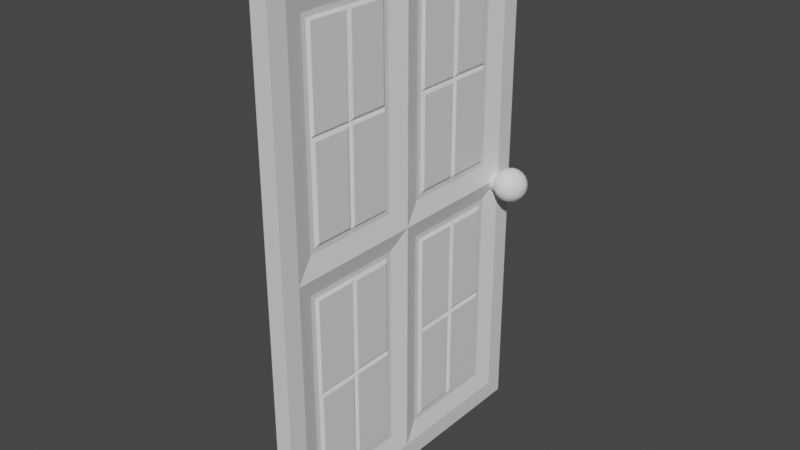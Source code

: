 # Source: door.blend  (saved by Blender 2.80.75; exported with 4.5.12 LTS)
import bpy
from mathutils import Matrix  # noqa: F401  (used for matrix-valued properties, if any)

bpy.ops.wm.read_factory_settings(use_empty=True)
scene = bpy.context.scene
scene.name = 'Scene'

# ---- collections
col_collection = bpy.data.collections.new('Collection'); scene.collection.children.link(col_collection)

# ---- materials (node trees are filled in below, after node groups)
mat_material = bpy.data.materials.new('Material')
mat_material.alpha_threshold = 0.0
mat_material.use_transparent_shadow = False
mat_material.line_color = (0.0, 0.0, 0.0, 1.0)

# ---- material node trees
mat_material.use_nodes = True; mat_material.node_tree.nodes.clear()
_N = mat_material.node_tree.nodes; _L = mat_material.node_tree.links
n0 = _N.new('ShaderNodeOutputMaterial'); n0.name = 'Material Output'; n0.location = (300, 300)
n1 = _N.new('ShaderNodeBsdfPrincipled'); n1.name = 'Principled BSDF'; n1.location = (10, 300)
n1.distribution = 'GGX'
n1.subsurface_method = 'BURLEY'
n1.inputs[2].default_value = 0.4
n1.inputs[3].default_value = 1.45
n1.inputs[27].default_value = (0.0, 0.0, 0.0, 1.0)
n1.inputs[28].default_value = 1.0
_L.new(n1.outputs[0], n0.inputs[0])
n0.is_active_output = True

# ---- world
world_world = bpy.data.worlds.new('World'); scene.world = world_world
world_world.use_nodes = True; world_world.node_tree.nodes.clear()
_N = world_world.node_tree.nodes; _L = world_world.node_tree.links
n0 = _N.new('ShaderNodeOutputWorld'); n0.name = 'World Output'; n0.location = (300, 300)
n1 = _N.new('ShaderNodeBackground'); n1.name = 'Background'; n1.location = (10, 300)
n1.inputs[0].default_value = (0.05088, 0.05088, 0.05088, 1.0)
_L.new(n1.outputs[0], n0.inputs[0])
n0.is_active_output = True
world_world.color = (0.05088, 0.05088, 0.05088)
world_world.use_sun_shadow = False
world_world.sun_shadow_jitter_overblur = 0.0

# ---- meshes
me_cube = bpy.data.meshes.new('Cube')
me_cube.from_pydata([(0.1672, 5.474, 10.49), (0.1672, 5.521, 0.05448), (0.1672, 0.1065, 10.49), (0.1672, 0.08512, 0.08512), (-0.185, 5.491, 10.49), (-0.185, 5.538, 0.05369), (-0.185, 0.1239, 10.49), (-0.185, 0.1025, 0.08432), (-0.185, 2.194, 0.06278), (0.1672, 5.495, 5.925), (-0.185, 0.1454, 5.972), (0.1672, 0.1281, 5.973), (-0.185, 5.513, 5.924), (0.1672, 3.415, 10.51), (-0.185, 3.432, 10.51), (0.1672, 2.176, 0.06357), (0.1672, 3.436, 5.946), (-0.185, 3.454, 5.945), (-0.1801, 2.788, -1.0), (-0.1801, -1.0, -1.0), (0.2365, 6.575, 5.297), (0.2365, 6.575, -1.0), (-0.1801, -1.0, 5.297), (-0.1801, -1.0, 11.59), (0.2365, -1.0, 5.297), (0.2365, -1.0, -1.0), (-0.1801, 6.575, 5.297), (-0.1801, 6.575, -1.0), (0.2365, 2.788, 11.59), (0.2365, -1.0, 11.59), (-0.1801, 2.788, 11.59), (-0.1801, 6.575, 11.59), (0.2365, 2.788, -1.0), (0.2365, 6.575, 11.59), (0.1672, 5.499, 4.673), (0.1672, 2.133, 5.952), (0.1672, 2.112, 10.47), (-0.185, 2.151, 5.951), (-0.185, 5.516, 4.673), (-0.185, 2.129, 10.47), (-0.1801, 6.123, 11.14), (0.2365, 6.123, 11.14), (0.1672, 2.155, 4.664), (0.1672, 0.06357, 4.686), (0.2365, 2.788, 11.14), (-0.185, 0.08097, 4.685), (-0.185, 2.172, 4.664), (-0.1801, 2.788, 11.14), (-0.1801, -0.5478, 11.14), (0.2365, -0.5478, 11.14), (0.1672, 3.39, 4.695), (0.2365, -0.5478, 5.297), (0.1672, 3.411, 0.07602), (-0.1801, -0.5478, 5.297), (-0.185, 3.407, 4.694), (-0.185, 3.429, 0.07523), (-0.1801, -0.5478, -0.5478), (0.2365, -0.5478, -0.5478), (0.2365, 6.123, 5.297), (0.2365, 2.788, 5.297), (0.2365, 2.788, -0.5478), (-0.1801, 2.788, 5.297), (-0.1801, 6.123, 5.297), (-0.1801, 2.788, -0.5478), (0.2365, 6.123, -0.5478), (-0.1801, 6.123, -0.5478), (0.1147, 5.675, 5.745), (0.1147, 3.236, 5.745), (0.1147, 3.236, 10.69), (-0.06527, 3.236, 5.745), (-0.06527, 5.675, 5.745), (-0.06527, 3.236, 10.69), (-0.06527, 5.675, 10.69), (0.1147, 5.675, 10.69), (0.1147, 2.313, 5.772), (0.1147, -0.07278, 5.772), (0.1147, 2.313, 10.67), (-0.06527, -0.07278, 5.772), (-0.06527, 2.313, 5.772), (-0.06527, 2.313, 10.67), (-0.06527, -0.07278, 10.67), (0.1147, -0.07278, 10.67), (0.1147, 2.355, 4.865), (0.1147, -0.1157, 4.865), (0.1147, 2.355, -0.1157), (-0.06527, -0.1157, 4.865), (-0.06527, 2.355, 4.865), (-0.06527, 2.355, -0.1157), (-0.06527, -0.1157, -0.1157), (0.1147, -0.1157, -0.1157), (0.1147, 5.7, 4.874), (0.1147, 3.21, 4.874), (0.1147, 3.21, -0.1248), (-0.06527, 3.21, 4.874), (-0.06527, 5.7, 4.874), (-0.06527, 3.21, -0.1248), (0.1147, 5.7, -0.1248), (-0.06527, 5.7, -0.1248), (0.1672, 4.37, 5.946), (0.1672, 3.436, 8.134), (-0.185, 4.387, 5.945), (-0.185, 3.454, 8.133), (-0.185, 4.558, 10.49), (0.1672, 5.474, 8.305), (-0.185, 5.491, 8.305), (0.1672, 4.541, 10.49), (0.1672, 1.034, 5.973), (0.1672, 2.112, 8.305), (-0.185, 1.052, 5.972), (-0.185, 2.129, 8.305), (-0.185, 0.1454, 8.133), (0.1672, 1.205, 10.47), (0.1672, 0.1281, 8.134), (-0.185, 1.223, 10.47), (0.1672, 1.205, 4.664), (0.1672, 2.155, 2.46), (-0.185, 1.223, 4.664), (-0.185, 2.172, 2.459), (-0.185, 1.052, 0.08432), (0.1672, 0.08512, 2.289), (-0.185, 0.1025, 2.288), (0.1672, 1.034, 0.08512), (0.1672, 4.541, 4.673), (0.1672, 3.411, 2.289), (-0.185, 4.558, 4.673), (-0.185, 3.429, 2.288), (0.1672, 5.499, 2.46), (-0.185, 5.516, 2.459), (0.1672, 4.37, 0.07602), (-0.185, 4.387, 0.07523), (-0.185, 1.052, 8.133), (-0.185, 1.052, 2.288), (-0.185, 4.387, 2.288), (0.1672, 4.541, 8.305), (0.1672, 4.541, 2.46), (0.1672, 1.205, 2.46), (0.1672, 1.205, 8.305), (-0.185, 4.387, 8.133), (0.1672, 4.519, 5.925), (0.1147, 3.351, 5.861), (0.1672, 3.415, 8.284), (-0.185, 3.432, 8.283), (-0.06527, 3.351, 5.861), (-0.185, 4.409, 10.51), (-0.06527, 5.559, 10.58), (0.1672, 1.184, 5.952), (0.1147, 0.0425, 5.888), (0.1672, 0.1065, 8.284), (-0.185, 1.073, 10.49), (-0.06527, 2.197, 10.55), (-0.185, 1.073, 4.685), (-0.06527, 2.24, 4.75), (-0.185, 1.201, 0.06278), (-0.06527, -0.0004405, -0.0004405), (0.1672, 0.06357, 2.439), (0.1147, -0.0004406, -0.0004406), (0.1672, 3.39, 2.439), (0.1147, 3.326, -0.009532), (-0.185, 4.409, 4.694), (-0.06527, 5.585, 4.759), (-0.185, 3.407, 2.438), (-0.06527, 3.326, -0.009532), (-0.185, 4.537, 0.05369), (-0.185, 4.537, 5.924), (0.1147, 5.559, 10.58), (0.1672, 5.495, 8.156), (-0.185, 5.513, 8.155), (0.1672, 4.391, 10.51), (0.1147, 2.197, 10.55), (0.1672, 2.133, 8.156), (-0.06527, 0.0425, 5.888), (-0.185, 1.201, 5.951), (-0.185, 2.151, 8.155), (-0.185, 0.1239, 8.283), (0.1672, 1.056, 10.49), (0.1147, 2.24, 4.75), (0.1672, 1.056, 4.686), (0.1672, 2.176, 2.311), (-0.185, 2.194, 2.31), (-0.185, 0.08097, 2.438), (0.1672, 1.184, 0.06357), (0.1147, 5.585, 4.759), (0.1672, 4.391, 4.695), (0.1672, 5.521, 2.311), (-0.185, 5.538, 2.31), (0.1672, 4.519, 0.05448), (-0.185, 1.073, 8.283), (-0.185, 1.223, 8.305), (-0.185, 1.073, 2.438), (-0.185, 1.223, 2.459), (-0.185, 4.409, 2.438), (-0.185, 4.558, 2.459), (0.1672, 4.519, 8.156), (0.1672, 4.37, 8.134), (0.1672, 4.519, 2.311), (0.1672, 4.37, 2.289), (0.1672, 1.184, 2.311), (0.1672, 1.034, 2.289), (0.1672, 1.184, 8.156), (0.1672, 1.034, 8.134), (-0.185, 4.409, 8.283), (-0.185, 4.558, 8.305), (-0.06527, 4.455, 5.861), (-0.06527, 5.559, 5.861), (0.1147, 5.559, 8.22), (0.1147, 5.559, 5.861), (-0.06527, 5.559, 8.22), (0.1147, 4.455, 10.58), (0.1147, 3.351, 10.58), (0.1147, 2.197, 8.22), (0.1147, 2.197, 5.888), (-0.06527, 1.12, 5.888), (-0.06527, 2.197, 5.888), (-0.06527, 2.197, 8.22), (-0.06527, 0.0425, 8.22), (-0.06527, 0.0425, 10.55), (0.1147, 1.12, 10.55), (0.1147, 0.0425, 10.55), (0.1147, 1.12, 4.75), (0.1147, -0.0004405, 4.75), (0.1147, 2.24, 2.375), (0.1147, 2.24, -0.0004405), (-0.06527, 2.24, 2.375), (-0.06527, 2.24, -0.0004405), (-0.06527, -0.0004405, 2.375), (-0.06527, -0.0004405, 4.75), (0.1147, 1.12, -0.0004405), (0.1147, 4.455, 4.759), (0.1147, 3.326, 4.759), (0.1147, 5.585, 2.375), (0.1147, 5.585, -0.009532), (-0.06527, 5.585, 2.375), (-0.06527, 5.585, -0.009532), (0.1147, 4.455, -0.009532), (0.1147, 4.455, 5.861), (0.1147, 3.351, 8.22), (-0.06527, 3.351, 10.58), (-0.06527, 3.351, 8.22), (-0.06527, 4.455, 10.58), (0.1147, 1.12, 5.888), (0.1147, 0.0425, 8.22), (-0.06527, 1.12, 10.55), (-0.06527, 1.12, 4.75), (-0.06527, 1.12, -0.0004405), (0.1147, -0.0004405, 2.375), (0.1147, 3.326, 2.375), (-0.06527, 3.326, 4.759), (-0.06527, 4.455, 4.759), (-0.06527, 3.326, 2.375), (-0.06527, 4.455, -0.009532), (-0.06527, 1.12, 8.22), (-0.185, 1.201, 8.155), (-0.06527, 1.12, 2.375), (-0.185, 1.201, 2.31), (-0.06527, 4.455, 2.375), (-0.185, 4.537, 2.31), (0.1147, 4.455, 8.22), (0.1672, 4.391, 8.284), (0.1147, 4.455, 2.375), (0.1672, 4.391, 2.439), (0.1147, 1.12, 2.375), (0.1672, 1.056, 2.439), (0.1147, 1.12, 8.22), (0.1672, 1.056, 8.284), (-0.06527, 4.455, 8.22), (-0.185, 4.537, 8.155), (-0.5915, 6.094, 4.852), (-0.3002, 5.882, 5.074), (-0.7028, 5.751, 5.074), (-0.9516, 6.094, 5.074), (-0.7028, 6.436, 5.074), (-0.3002, 6.305, 5.074), (-0.4802, 5.751, 5.434), (-0.8828, 5.882, 5.434), (-0.8828, 6.305, 5.434), (-0.4802, 6.436, 5.434), (-0.2314, 6.094, 5.434), (-0.5915, 6.094, 5.657), (-0.6852, 5.805, 4.99), (-0.6569, 5.893, 4.912), (-0.6227, 5.998, 4.865), (-0.5097, 6.034, 4.865), (-0.4203, 5.969, 4.912), (-0.3461, 5.916, 4.99), (-0.3773, 5.819, 5.052), (-0.4857, 5.768, 5.043), (-0.6034, 5.746, 5.052), (-0.2643, 6.213, 5.052), (-0.249, 6.094, 5.043), (-0.2643, 5.975, 5.052), (-0.5097, 6.153, 4.865), (-0.4203, 6.218, 4.912), (-0.3461, 6.272, 4.99), (-0.8948, 6.094, 4.99), (-0.8032, 6.094, 4.912), (-0.6926, 6.094, 4.865), (-0.7863, 5.805, 5.052), (-0.8686, 5.893, 5.043), (-0.9261, 5.998, 5.052), (-0.6852, 6.382, 4.99), (-0.6569, 6.295, 4.912), (-0.6227, 6.19, 4.865), (-0.9261, 6.19, 5.052), (-0.8686, 6.295, 5.043), (-0.7863, 6.382, 5.052), (-0.6034, 6.442, 5.052), (-0.4857, 6.42, 5.043), (-0.3773, 6.368, 5.052), (-0.2064, 6.034, 5.356), (-0.2086, 5.969, 5.254), (-0.245, 5.916, 5.153), (-0.245, 6.272, 5.153), (-0.2086, 6.218, 5.254), (-0.2064, 6.153, 5.356), (-0.529, 5.709, 5.356), (-0.5915, 5.691, 5.254), (-0.654, 5.709, 5.153), (-0.3148, 5.819, 5.153), (-0.3549, 5.768, 5.254), (-0.416, 5.746, 5.356), (-0.938, 5.916, 5.356), (-0.9744, 5.969, 5.254), (-0.9766, 6.034, 5.153), (-0.767, 5.746, 5.153), (-0.8281, 5.768, 5.254), (-0.8681, 5.819, 5.356), (-0.8681, 6.368, 5.356), (-0.8281, 6.42, 5.254), (-0.767, 6.442, 5.153), (-0.9766, 6.153, 5.153), (-0.9744, 6.218, 5.254), (-0.938, 6.272, 5.356), (-0.416, 6.442, 5.356), (-0.3549, 6.42, 5.254), (-0.3148, 6.368, 5.153), (-0.654, 6.478, 5.153), (-0.5915, 6.496, 5.254), (-0.529, 6.478, 5.356), (-0.2569, 5.998, 5.457), (-0.3144, 5.893, 5.466), (-0.3966, 5.805, 5.457), (-0.5796, 5.746, 5.457), (-0.6973, 5.768, 5.466), (-0.8057, 5.819, 5.457), (-0.9187, 5.975, 5.457), (-0.934, 6.094, 5.466), (-0.9187, 6.213, 5.457), (-0.8057, 6.368, 5.457), (-0.6973, 6.42, 5.466), (-0.5796, 6.442, 5.457), (-0.3966, 6.382, 5.457), (-0.3144, 6.295, 5.466), (-0.2569, 6.19, 5.457), (-0.5603, 5.998, 5.644), (-0.5261, 5.893, 5.597), (-0.4978, 5.805, 5.519), (-0.2882, 6.094, 5.519), (-0.3798, 6.094, 5.597), (-0.4904, 6.094, 5.644), (-0.6733, 6.034, 5.644), (-0.7627, 5.969, 5.597), (-0.8369, 5.916, 5.519), (-0.6733, 6.153, 5.644), (-0.7627, 6.218, 5.597), (-0.8369, 6.272, 5.519), (-0.5603, 6.19, 5.644), (-0.5261, 6.295, 5.597), (-0.4978, 6.382, 5.519), (-0.4458, 6.2, 5.614), (-0.3346, 6.2, 5.546), (-0.4114, 6.305, 5.546), (-0.6471, 6.265, 5.614), (-0.6127, 6.371, 5.546), (-0.7372, 6.33, 5.546), (-0.7715, 6.094, 5.614), (-0.8616, 6.159, 5.546), (-0.8616, 6.028, 5.546), (-0.6471, 5.923, 5.614), (-0.7372, 5.857, 5.546), (-0.6127, 5.817, 5.546), (-0.4458, 5.988, 5.614), (-0.4114, 5.882, 5.546), (-0.3346, 5.988, 5.546), (-0.2445, 6.265, 5.366), (-0.2658, 6.33, 5.254), (-0.3214, 6.371, 5.366), (-0.6471, 6.477, 5.366), (-0.7159, 6.477, 5.254), (-0.7715, 6.436, 5.366), (-0.9728, 6.159, 5.366), (-0.9941, 6.094, 5.254), (-0.9728, 6.028, 5.366), (-0.7715, 5.751, 5.366), (-0.7159, 5.711, 5.254), (-0.6471, 5.711, 5.366), (-0.3214, 5.817, 5.366), (-0.2658, 5.857, 5.254), (-0.2445, 5.923, 5.366), (-0.4671, 6.477, 5.254), (-0.4114, 6.436, 5.143), (-0.5359, 6.477, 5.143), (-0.9172, 6.33, 5.254), (-0.8616, 6.371, 5.143), (-0.9385, 6.265, 5.143), (-0.9172, 5.857, 5.254), (-0.9385, 5.923, 5.143), (-0.8616, 5.817, 5.143), (-0.4671, 5.711, 5.254), (-0.5359, 5.711, 5.143), (-0.4114, 5.751, 5.143), (-0.1889, 6.094, 5.254), (-0.2101, 6.028, 5.143), (-0.2101, 6.159, 5.143), (-0.4458, 6.33, 4.963), (-0.5359, 6.265, 4.894), (-0.5702, 6.371, 4.963), (-0.7715, 6.305, 4.963), (-0.7372, 6.2, 4.894), (-0.8484, 6.2, 4.963), (-0.8484, 5.988, 4.963), (-0.7372, 5.988, 4.894), (-0.7715, 5.882, 4.963), (-0.3214, 6.159, 4.963), (-0.3214, 6.028, 4.963), (-0.4114, 6.094, 4.894), (-0.5702, 5.817, 4.963), (-0.5359, 5.923, 4.894), (-0.4458, 5.857, 4.963), (-0.4539, 6.283, 5.24), (0.4949, 6.283, 5.24), (-0.4539, 6.279, 5.196), (0.4949, 6.279, 5.196), (-0.4539, 6.266, 5.154), (0.4949, 6.266, 5.154), (-0.4539, 6.245, 5.115), (0.4949, 6.245, 5.115), (-0.4539, 6.217, 5.08), (0.4949, 6.217, 5.08), (-0.4539, 6.183, 5.052), (0.4949, 6.183, 5.052), (-0.4539, 6.144, 5.031), (0.4949, 6.144, 5.031), (-0.4539, 6.101, 5.019), (0.4949, 6.101, 5.019), (-0.4539, 6.057, 5.014), (0.4949, 6.057, 5.014), (-0.4539, 6.013, 5.019), (0.4949, 6.013, 5.019), (-0.4539, 5.971, 5.031), (0.4949, 5.971, 5.031), (-0.4539, 5.932, 5.052), (0.4949, 5.932, 5.052), (-0.4539, 5.898, 5.08), (0.4949, 5.898, 5.08), (-0.4539, 5.87, 5.115), (0.4949, 5.87, 5.115), (-0.4539, 5.849, 5.154), (0.4949, 5.849, 5.154), (-0.4539, 5.836, 5.196), (0.4949, 5.836, 5.196), (-0.4539, 5.832, 5.24), (0.4949, 5.832, 5.24), (-0.4539, 5.836, 5.284), (0.4949, 5.836, 5.284), (-0.4539, 5.849, 5.326), (0.4949, 5.849, 5.326), (-0.4539, 5.87, 5.365), (0.4949, 5.87, 5.365), (-0.4539, 5.898, 5.4), (0.4949, 5.898, 5.4), (-0.4539, 5.932, 5.428), (0.4949, 5.932, 5.428), (-0.4539, 5.971, 5.449), (0.4949, 5.971, 5.449), (-0.4539, 6.013, 5.461), (0.4949, 6.013, 5.461), (-0.4539, 6.057, 5.466), (0.4949, 6.057, 5.466), (-0.4539, 6.101, 5.461), (0.4949, 6.101, 5.461), (-0.4539, 6.144, 5.449), (0.4949, 6.144, 5.449), (-0.4539, 6.183, 5.428), (0.4949, 6.183, 5.428), (-0.4539, 6.217, 5.4), (0.4949, 6.217, 5.4), (-0.4539, 6.245, 5.365), (0.4949, 6.245, 5.365), (-0.4539, 6.266, 5.326), (0.4949, 6.266, 5.326), (-0.4539, 6.279, 5.284), (0.4949, 6.279, 5.284)], [], [(28, 30, 23, 29), (24, 29, 23, 22), (201, 102, 4, 104), (18, 32, 25, 19), (263, 174, 2, 147), (26, 31, 33, 20), (27, 26, 20, 21), (261, 176, 43, 154), (259, 182, 50, 156), (257, 167, 13, 140), (27, 21, 32, 18), (191, 124, 38, 127), (189, 116, 46, 117), (187, 113, 39, 109), (25, 24, 22, 19), (33, 31, 30, 28), (56, 63, 18, 19), (58, 64, 21, 20), (48, 53, 22, 23), (57, 51, 24, 25), (65, 62, 26, 27), (49, 44, 28, 29), (40, 47, 30, 31), (64, 60, 32, 21), (63, 65, 27, 18), (41, 58, 20, 33), (53, 56, 19, 22), (51, 49, 29, 24), (62, 40, 31, 26), (44, 41, 33, 28), (47, 48, 23, 30), (60, 57, 25, 32), (66, 67, 59, 58), (67, 68, 44, 59), (69, 70, 62, 61), (71, 69, 61, 47), (72, 71, 47, 40), (73, 66, 58, 41), (70, 72, 40, 62), (68, 73, 41, 44), (74, 75, 51, 59), (76, 74, 59, 44), (77, 78, 61, 53), (78, 79, 47, 61), (80, 77, 53, 48), (81, 76, 44, 49), (75, 81, 49, 51), (79, 80, 48, 47), (83, 82, 59, 51), (82, 84, 60, 59), (86, 85, 53, 61), (87, 86, 61, 63), (88, 87, 63, 56), (89, 83, 51, 57), (85, 88, 56, 53), (84, 89, 57, 60), (91, 90, 58, 59), (92, 91, 59, 60), (94, 93, 61, 62), (93, 95, 63, 61), (90, 96, 64, 58), (97, 94, 62, 65), (96, 92, 60, 64), (95, 97, 65, 63), (205, 234, 139, 67, 66), (139, 235, 208, 68, 67), (142, 202, 203, 70, 69), (236, 237, 142, 69, 71), (144, 238, 236, 71, 72), (164, 204, 205, 66, 73), (203, 206, 144, 72, 70), (208, 207, 164, 73, 68), (210, 239, 146, 75, 74), (168, 209, 210, 74, 76), (170, 211, 212, 78, 77), (212, 213, 149, 79, 78), (215, 214, 170, 77, 80), (217, 216, 168, 76, 81), (146, 240, 217, 81, 75), (149, 241, 215, 80, 79), (219, 218, 175, 82, 83), (175, 220, 221, 84, 82), (151, 242, 225, 85, 86), (223, 222, 151, 86, 87), (153, 243, 223, 87, 88), (155, 244, 219, 83, 89), (225, 224, 153, 88, 85), (221, 226, 155, 89, 84), (228, 227, 181, 90, 91), (157, 245, 228, 91, 92), (159, 247, 246, 93, 94), (246, 248, 161, 95, 93), (181, 229, 230, 96, 90), (232, 231, 159, 94, 97), (230, 233, 157, 92, 96), (161, 249, 232, 97, 95), (171, 251, 172, 37), (10, 110, 130, 108), (173, 6, 148, 186), (152, 253, 178, 8), (7, 120, 131, 118), (179, 45, 150, 188), (162, 255, 184, 5), (55, 125, 132, 129), (160, 54, 158, 190), (98, 193, 99, 16), (9, 165, 192, 138), (103, 0, 105, 133), (128, 195, 123, 52), (1, 183, 194, 185), (126, 34, 122, 134), (121, 197, 119, 3), (15, 177, 196, 180), (115, 42, 114, 135), (106, 199, 112, 11), (35, 169, 198, 145), (107, 36, 111, 136), (163, 265, 166, 12), (17, 101, 137, 100), (141, 14, 143, 200), (98, 16, 139, 234), (16, 99, 235, 139), (101, 17, 142, 237), (4, 102, 238, 144), (106, 11, 146, 239), (11, 112, 240, 146), (39, 113, 241, 149), (46, 116, 242, 151), (7, 118, 243, 153), (3, 119, 244, 155), (52, 123, 245, 157), (38, 124, 247, 159), (125, 55, 161, 248), (55, 129, 249, 161), (17, 100, 202, 142), (0, 103, 204, 164), (104, 4, 144, 206), (105, 0, 164, 207), (36, 107, 209, 168), (10, 108, 211, 170), (109, 39, 149, 213), (110, 10, 170, 214), (111, 36, 168, 216), (114, 42, 175, 218), (42, 115, 220, 175), (117, 46, 151, 222), (120, 7, 153, 224), (121, 3, 155, 226), (122, 34, 181, 227), (34, 126, 229, 181), (127, 38, 159, 231), (128, 52, 157, 233), (187, 109, 213, 250), (130, 110, 214, 250), (108, 130, 250, 211), (113, 187, 250, 241), (189, 117, 222, 252), (131, 120, 224, 252), (118, 131, 252, 243), (116, 189, 252, 242), (191, 127, 231, 254), (132, 125, 248, 254), (129, 132, 254, 249), (124, 191, 254, 247), (99, 193, 256, 235), (103, 133, 256, 204), (193, 98, 234, 256), (133, 105, 207, 256), (123, 195, 258, 245), (126, 134, 258, 229), (195, 128, 233, 258), (134, 122, 227, 258), (119, 197, 260, 244), (115, 135, 260, 220), (197, 121, 226, 260), (135, 114, 218, 260), (112, 199, 262, 240), (107, 136, 262, 209), (199, 106, 239, 262), (136, 111, 216, 262), (201, 104, 206, 264), (137, 101, 237, 264), (100, 137, 264, 202), (102, 201, 264, 238), (163, 12, 203, 202), (165, 9, 205, 204), (12, 166, 206, 203), (13, 167, 207, 208), (169, 35, 210, 209), (171, 37, 212, 211), (37, 172, 213, 212), (6, 173, 214, 215), (2, 174, 216, 217), (43, 176, 218, 219), (177, 15, 221, 220), (8, 178, 222, 223), (45, 179, 224, 225), (15, 180, 226, 221), (50, 182, 227, 228), (183, 1, 230, 229), (5, 184, 231, 232), (1, 185, 233, 230), (9, 138, 234, 205), (140, 13, 208, 235), (14, 141, 237, 236), (143, 14, 236, 238), (35, 145, 239, 210), (147, 2, 217, 240), (148, 6, 215, 241), (150, 45, 225, 242), (152, 8, 223, 243), (154, 43, 219, 244), (156, 50, 228, 245), (158, 54, 246, 247), (54, 160, 248, 246), (162, 5, 232, 249), (172, 251, 250, 213), (173, 186, 250, 214), (251, 171, 211, 250), (186, 148, 241, 250), (178, 253, 252, 222), (179, 188, 252, 224), (253, 152, 243, 252), (188, 150, 242, 252), (184, 255, 254, 231), (160, 190, 254, 248), (255, 162, 249, 254), (190, 158, 247, 254), (257, 140, 235, 256), (192, 165, 204, 256), (138, 192, 256, 234), (167, 257, 256, 207), (259, 156, 245, 258), (194, 183, 229, 258), (185, 194, 258, 233), (182, 259, 258, 227), (261, 154, 244, 260), (196, 177, 220, 260), (180, 196, 260, 226), (176, 261, 260, 218), (263, 147, 240, 262), (198, 169, 209, 262), (145, 198, 262, 239), (174, 263, 262, 216), (166, 265, 264, 206), (141, 200, 264, 237), (265, 163, 202, 264), (200, 143, 238, 264), (266, 281, 280), (267, 283, 289), (266, 280, 295), (266, 295, 301), (266, 301, 290), (267, 289, 310), (268, 286, 316), (269, 298, 322), (270, 304, 328), (271, 307, 334), (267, 310, 317), (268, 316, 323), (269, 322, 329), (270, 328, 335), (271, 334, 311), (272, 340, 355), (273, 343, 361), (274, 346, 364), (275, 349, 367), (276, 352, 356), (358, 365, 277), (357, 368, 358), (356, 369, 357), (358, 368, 365), (368, 366, 365), (357, 369, 368), (369, 370, 368), (368, 370, 366), (370, 367, 366), (356, 352, 369), (352, 351, 369), (369, 351, 370), (351, 350, 370), (370, 350, 367), (350, 275, 367), (365, 362, 277), (366, 371, 365), (367, 372, 366), (365, 371, 362), (371, 363, 362), (366, 372, 371), (372, 373, 371), (371, 373, 363), (373, 364, 363), (367, 349, 372), (349, 348, 372), (372, 348, 373), (348, 347, 373), (373, 347, 364), (347, 274, 364), (362, 359, 277), (363, 374, 362), (364, 375, 363), (362, 374, 359), (374, 360, 359), (363, 375, 374), (375, 376, 374), (374, 376, 360), (376, 361, 360), (364, 346, 375), (346, 345, 375), (375, 345, 376), (345, 344, 376), (376, 344, 361), (344, 273, 361), (359, 353, 277), (360, 377, 359), (361, 378, 360), (359, 377, 353), (377, 354, 353), (360, 378, 377), (378, 379, 377), (377, 379, 354), (379, 355, 354), (361, 343, 378), (343, 342, 378), (378, 342, 379), (342, 341, 379), (379, 341, 355), (341, 272, 355), (353, 358, 277), (354, 380, 353), (355, 381, 354), (353, 380, 358), (380, 357, 358), (354, 381, 380), (381, 382, 380), (380, 382, 357), (382, 356, 357), (355, 340, 381), (340, 339, 381), (381, 339, 382), (339, 338, 382), (382, 338, 356), (338, 276, 356), (313, 352, 276), (312, 383, 313), (311, 384, 312), (313, 383, 352), (383, 351, 352), (312, 384, 383), (384, 385, 383), (383, 385, 351), (385, 350, 351), (311, 334, 384), (334, 333, 384), (384, 333, 385), (333, 332, 385), (385, 332, 350), (332, 275, 350), (337, 349, 275), (336, 386, 337), (335, 387, 336), (337, 386, 349), (386, 348, 349), (336, 387, 386), (387, 388, 386), (386, 388, 348), (388, 347, 348), (335, 328, 387), (328, 327, 387), (387, 327, 388), (327, 326, 388), (388, 326, 347), (326, 274, 347), (331, 346, 274), (330, 389, 331), (329, 390, 330), (331, 389, 346), (389, 345, 346), (330, 390, 389), (390, 391, 389), (389, 391, 345), (391, 344, 345), (329, 322, 390), (322, 321, 390), (390, 321, 391), (321, 320, 391), (391, 320, 344), (320, 273, 344), (325, 343, 273), (324, 392, 325), (323, 393, 324), (325, 392, 343), (392, 342, 343), (324, 393, 392), (393, 394, 392), (392, 394, 342), (394, 341, 342), (323, 316, 393), (316, 315, 393), (393, 315, 394), (315, 314, 394), (394, 314, 341), (314, 272, 341), (319, 340, 272), (318, 395, 319), (317, 396, 318), (319, 395, 340), (395, 339, 340), (318, 396, 395), (396, 397, 395), (395, 397, 339), (397, 338, 339), (317, 310, 396), (310, 309, 396), (396, 309, 397), (309, 308, 397), (397, 308, 338), (308, 276, 338), (332, 337, 275), (333, 398, 332), (334, 399, 333), (332, 398, 337), (398, 336, 337), (333, 399, 398), (399, 400, 398), (398, 400, 336), (400, 335, 336), (334, 307, 399), (307, 306, 399), (399, 306, 400), (306, 305, 400), (400, 305, 335), (305, 270, 335), (326, 331, 274), (327, 401, 326), (328, 402, 327), (326, 401, 331), (401, 330, 331), (327, 402, 401), (402, 403, 401), (401, 403, 330), (403, 329, 330), (328, 304, 402), (304, 303, 402), (402, 303, 403), (303, 302, 403), (403, 302, 329), (302, 269, 329), (320, 325, 273), (321, 404, 320), (322, 405, 321), (320, 404, 325), (404, 324, 325), (321, 405, 404), (405, 406, 404), (404, 406, 324), (406, 323, 324), (322, 298, 405), (298, 297, 405), (405, 297, 406), (297, 296, 406), (406, 296, 323), (296, 268, 323), (314, 319, 272), (315, 407, 314), (316, 408, 315), (314, 407, 319), (407, 318, 319), (315, 408, 407), (408, 409, 407), (407, 409, 318), (409, 317, 318), (316, 286, 408), (286, 285, 408), (408, 285, 409), (285, 284, 409), (409, 284, 317), (284, 267, 317), (308, 313, 276), (309, 410, 308), (310, 411, 309), (308, 410, 313), (410, 312, 313), (309, 411, 410), (411, 412, 410), (410, 412, 312), (412, 311, 312), (310, 289, 411), (289, 288, 411), (411, 288, 412), (288, 287, 412), (412, 287, 311), (287, 271, 311), (292, 307, 271), (291, 413, 292), (290, 414, 291), (292, 413, 307), (413, 306, 307), (291, 414, 413), (414, 415, 413), (413, 415, 306), (415, 305, 306), (290, 301, 414), (301, 300, 414), (414, 300, 415), (300, 299, 415), (415, 299, 305), (299, 270, 305), (299, 304, 270), (300, 416, 299), (301, 417, 300), (299, 416, 304), (416, 303, 304), (300, 417, 416), (417, 418, 416), (416, 418, 303), (418, 302, 303), (301, 295, 417), (295, 294, 417), (417, 294, 418), (294, 293, 418), (418, 293, 302), (293, 269, 302), (293, 298, 269), (294, 419, 293), (295, 420, 294), (293, 419, 298), (419, 297, 298), (294, 420, 419), (420, 421, 419), (419, 421, 297), (421, 296, 297), (295, 280, 420), (280, 279, 420), (420, 279, 421), (279, 278, 421), (421, 278, 296), (278, 268, 296), (287, 292, 271), (288, 422, 287), (289, 423, 288), (287, 422, 292), (422, 291, 292), (288, 423, 422), (423, 424, 422), (422, 424, 291), (424, 290, 291), (289, 283, 423), (283, 282, 423), (423, 282, 424), (282, 281, 424), (424, 281, 290), (281, 266, 290), (278, 286, 268), (279, 425, 278), (280, 426, 279), (278, 425, 286), (425, 285, 286), (279, 426, 425), (426, 427, 425), (425, 427, 285), (427, 284, 285), (280, 281, 426), (281, 282, 426), (426, 282, 427), (282, 283, 427), (427, 283, 284), (283, 267, 284), (428, 429, 431, 430), (430, 431, 433, 432), (432, 433, 435, 434), (434, 435, 437, 436), (436, 437, 439, 438), (438, 439, 441, 440), (440, 441, 443, 442), (442, 443, 445, 444), (444, 445, 447, 446), (446, 447, 449, 448), (448, 449, 451, 450), (450, 451, 453, 452), (452, 453, 455, 454), (454, 455, 457, 456), (456, 457, 459, 458), (458, 459, 461, 460), (460, 461, 463, 462), (462, 463, 465, 464), (464, 465, 467, 466), (466, 467, 469, 468), (468, 469, 471, 470), (470, 471, 473, 472), (472, 473, 475, 474), (474, 475, 477, 476), (476, 477, 479, 478), (478, 479, 481, 480), (480, 481, 483, 482), (482, 483, 485, 484), (484, 485, 487, 486), (486, 487, 489, 488), (431, 429, 491, 489, 487, 485, 483, 481, 479, 477, 475, 473, 471, 469, 467, 465, 463, 461, 459, 457, 455, 453, 451, 449, 447, 445, 443, 441, 439, 437, 435, 433), (488, 489, 491, 490), (490, 491, 429, 428), (428, 430, 432, 434, 436, 438, 440, 442, 444, 446, 448, 450, 452, 454, 456, 458, 460, 462, 464, 466, 468, 470, 472, 474, 476, 478, 480, 482, 484, 486, 488, 490)])
_uv = me_cube.uv_layers.new(name='UVMap')
_uv.uv.foreach_set('vector', [0.375, 0.125, 0.625, 0.125, 0.625, 0.25, 0.375, 0.25, 0.5, 0.25, 0.625, 0.25, 0.625, 0.5, 0.5, 0.5, 0.5597, 0.6829, 0.6031, 0.6829, 0.6031, 0.7137, 0.5597, 0.7137, 0.375, 0.875, 0.625, 0.875, 0.625, 1.0, 0.375, 1.0, 0.3093, 0.6822, 0.353, 0.6822, 0.353, 0.7135, 0.3093, 0.7135, 0.75, 0.5, 0.875, 0.5, 0.875, 0.75, 0.75, 0.75, 0.625, 0.5, 0.75, 0.5, 0.75, 0.75, 0.625, 0.75, 0.1933, 0.6822, 0.2379, 0.6822, 0.2379, 0.7149, 0.1933, 0.7149, 0.1933, 0.5721, 0.238, 0.5721, 0.238, 0.6051, 0.1933, 0.6051, 0.3093, 0.5721, 0.3536, 0.5721, 0.3536, 0.6043, 0.3093, 0.6043, 0.375, 0.75, 0.625, 0.75, 0.625, 0.875, 0.375, 0.875, 0.4437, 0.6829, 0.4876, 0.6829, 0.4876, 0.7145, 0.4437, 0.7145, 0.4437, 0.5728, 0.4874, 0.5728, 0.4874, 0.6041, 0.4437, 0.6041, 0.5597, 0.5728, 0.6026, 0.5728, 0.6026, 0.6027, 0.5597, 0.6027, 0.375, 0.25, 0.5, 0.25, 0.5, 0.5, 0.375, 0.5, 0.375, 0.0, 0.625, 0.0, 0.625, 0.125, 0.375, 0.125, 0.384, 0.5149, 0.384, 0.625, 0.375, 0.625, 0.375, 0.5, 0.25, 0.5149, 0.134, 0.5149, 0.125, 0.5, 0.25, 0.5, 0.616, 0.5149, 0.5, 0.5149, 0.5, 0.5, 0.625, 0.5, 0.134, 0.7351, 0.25, 0.7351, 0.25, 0.75, 0.125, 0.75, 0.384, 0.7351, 0.5, 0.7351, 0.5, 0.75, 0.375, 0.75, 0.366, 0.7351, 0.366, 0.625, 0.375, 0.625, 0.375, 0.75, 0.616, 0.7351, 0.616, 0.625, 0.625, 0.625, 0.625, 0.75, 0.134, 0.5149, 0.134, 0.625, 0.125, 0.625, 0.125, 0.5, 0.384, 0.625, 0.384, 0.7351, 0.375, 0.75, 0.375, 0.625, 0.366, 0.5149, 0.25, 0.5149, 0.25, 0.5, 0.375, 0.5, 0.5, 0.5149, 0.384, 0.5149, 0.375, 0.5, 0.5, 0.5, 0.25, 0.7351, 0.366, 0.7351, 0.375, 0.75, 0.25, 0.75, 0.5, 0.7351, 0.616, 0.7351, 0.625, 0.75, 0.5, 0.75, 0.366, 0.625, 0.366, 0.5149, 0.375, 0.5, 0.375, 0.625, 0.616, 0.625, 0.616, 0.5149, 0.625, 0.5, 0.625, 0.625, 0.134, 0.625, 0.134, 0.7351, 0.125, 0.75, 0.125, 0.625, 0.2589, 0.5297, 0.2589, 0.6102, 0.25, 0.625, 0.25, 0.5149, 0.2589, 0.6102, 0.3571, 0.6102, 0.366, 0.625, 0.25, 0.625, 0.5089, 0.6398, 0.5089, 0.7203, 0.5, 0.7351, 0.5, 0.625, 0.6071, 0.6398, 0.5089, 0.6398, 0.5, 0.625, 0.616, 0.625, 0.6071, 0.7203, 0.6071, 0.6398, 0.616, 0.625, 0.616, 0.7351, 0.3571, 0.5297, 0.2589, 0.5297, 0.25, 0.5149, 0.366, 0.5149, 0.5089, 0.7203, 0.6071, 0.7203, 0.616, 0.7351, 0.5, 0.7351, 0.3571, 0.6102, 0.3571, 0.5297, 0.366, 0.5149, 0.366, 0.625, 0.2594, 0.6407, 0.2594, 0.7194, 0.25, 0.7351, 0.25, 0.625, 0.3566, 0.6407, 0.2594, 0.6407, 0.25, 0.625, 0.366, 0.625, 0.5094, 0.5306, 0.5094, 0.6093, 0.5, 0.625, 0.5, 0.5149, 0.5094, 0.6093, 0.6066, 0.6093, 0.616, 0.625, 0.5, 0.625, 0.6066, 0.5306, 0.5094, 0.5306, 0.5, 0.5149, 0.616, 0.5149, 0.3566, 0.7194, 0.3566, 0.6407, 0.366, 0.625, 0.366, 0.7351, 0.2594, 0.7194, 0.3566, 0.7194, 0.366, 0.7351, 0.25, 0.7351, 0.6066, 0.6093, 0.6066, 0.5306, 0.616, 0.5149, 0.616, 0.625, 0.2414, 0.7208, 0.2414, 0.6393, 0.25, 0.625, 0.25, 0.7351, 0.2414, 0.6393, 0.1426, 0.6393, 0.134, 0.625, 0.25, 0.625, 0.4914, 0.6107, 0.4914, 0.5292, 0.5, 0.5149, 0.5, 0.625, 0.3926, 0.6107, 0.4914, 0.6107, 0.5, 0.625, 0.384, 0.625, 0.3926, 0.5292, 0.3926, 0.6107, 0.384, 0.625, 0.384, 0.5149, 0.1426, 0.7208, 0.2414, 0.7208, 0.25, 0.7351, 0.134, 0.7351, 0.4914, 0.5292, 0.3926, 0.5292, 0.384, 0.5149, 0.5, 0.5149, 0.1426, 0.6393, 0.1426, 0.7208, 0.134, 0.7351, 0.134, 0.625, 0.2416, 0.611, 0.2416, 0.5289, 0.25, 0.5149, 0.25, 0.625, 0.1424, 0.611, 0.2416, 0.611, 0.25, 0.625, 0.134, 0.625, 0.4916, 0.7211, 0.4916, 0.639, 0.5, 0.625, 0.5, 0.7351, 0.4916, 0.639, 0.3924, 0.639, 0.384, 0.625, 0.5, 0.625, 0.2416, 0.5289, 0.1424, 0.5289, 0.134, 0.5149, 0.25, 0.5149, 0.3924, 0.7211, 0.4916, 0.7211, 0.5, 0.7351, 0.384, 0.7351, 0.1424, 0.5289, 0.1424, 0.611, 0.134, 0.625, 0.134, 0.5149, 0.3924, 0.639, 0.3924, 0.7211, 0.384, 0.7351, 0.384, 0.625, 0.2612, 0.5335, 0.2612, 0.57, 0.2612, 0.6064, 0.2589, 0.6102, 0.2589, 0.5297, 0.2612, 0.6064, 0.308, 0.6064, 0.3548, 0.6064, 0.3571, 0.6102, 0.2589, 0.6102, 0.5112, 0.6436, 0.5112, 0.68, 0.5112, 0.7165, 0.5089, 0.7203, 0.5089, 0.6398, 0.6048, 0.6436, 0.558, 0.6436, 0.5112, 0.6436, 0.5089, 0.6398, 0.6071, 0.6398, 0.6048, 0.7165, 0.6048, 0.68, 0.6048, 0.6436, 0.6071, 0.6398, 0.6071, 0.7203, 0.3548, 0.5335, 0.308, 0.5335, 0.2612, 0.5335, 0.2589, 0.5297, 0.3571, 0.5297, 0.5112, 0.7165, 0.558, 0.7165, 0.6048, 0.7165, 0.6071, 0.7203, 0.5089, 0.7203, 0.3548, 0.6064, 0.3548, 0.57, 0.3548, 0.5335, 0.3571, 0.5297, 0.3571, 0.6102, 0.2617, 0.6445, 0.2617, 0.68, 0.2617, 0.7156, 0.2594, 0.7194, 0.2594, 0.6407, 0.3543, 0.6445, 0.308, 0.6445, 0.2617, 0.6445, 0.2594, 0.6407, 0.3566, 0.6407, 0.5117, 0.5344, 0.5117, 0.57, 0.5117, 0.6055, 0.5094, 0.6093, 0.5094, 0.5306, 0.5117, 0.6055, 0.558, 0.6055, 0.6043, 0.6055, 0.6066, 0.6093, 0.5094, 0.6093, 0.6043, 0.5344, 0.558, 0.5344, 0.5117, 0.5344, 0.5094, 0.5306, 0.6066, 0.5306, 0.3543, 0.7156, 0.3543, 0.68, 0.3543, 0.6445, 0.3566, 0.6407, 0.3566, 0.7194, 0.2617, 0.7156, 0.308, 0.7156, 0.3543, 0.7156, 0.3566, 0.7194, 0.2594, 0.7194, 0.6043, 0.6055, 0.6043, 0.57, 0.6043, 0.5344, 0.6066, 0.5306, 0.6066, 0.6093, 0.2391, 0.717, 0.2391, 0.68, 0.2391, 0.6431, 0.2414, 0.6393, 0.2414, 0.7208, 0.2391, 0.6431, 0.192, 0.6431, 0.1448, 0.6431, 0.1426, 0.6393, 0.2414, 0.6393, 0.4891, 0.6069, 0.4891, 0.57, 0.4891, 0.533, 0.4914, 0.5292, 0.4914, 0.6107, 0.3948, 0.6069, 0.442, 0.6069, 0.4891, 0.6069, 0.4914, 0.6107, 0.3926, 0.6107, 0.3948, 0.533, 0.3948, 0.57, 0.3948, 0.6069, 0.3926, 0.6107, 0.3926, 0.5292, 0.1448, 0.717, 0.192, 0.717, 0.2391, 0.717, 0.2414, 0.7208, 0.1426, 0.7208, 0.4891, 0.533, 0.442, 0.533, 0.3948, 0.533, 0.3926, 0.5292, 0.4914, 0.5292, 0.1448, 0.6431, 0.1448, 0.68, 0.1448, 0.717, 0.1426, 0.7208, 0.1426, 0.6393, 0.2393, 0.6072, 0.2393, 0.57, 0.2393, 0.5327, 0.2416, 0.5289, 0.2416, 0.611, 0.1447, 0.6072, 0.192, 0.6072, 0.2393, 0.6072, 0.2416, 0.611, 0.1424, 0.611, 0.4893, 0.7173, 0.4893, 0.68, 0.4893, 0.6428, 0.4916, 0.639, 0.4916, 0.7211, 0.4893, 0.6428, 0.442, 0.6428, 0.3947, 0.6428, 0.3924, 0.639, 0.4916, 0.639, 0.2393, 0.5327, 0.192, 0.5327, 0.1447, 0.5327, 0.1424, 0.5289, 0.2416, 0.5289, 0.3947, 0.7173, 0.442, 0.7173, 0.4893, 0.7173, 0.4916, 0.7211, 0.3924, 0.7211, 0.1447, 0.5327, 0.1447, 0.57, 0.1447, 0.6072, 0.1424, 0.611, 0.1424, 0.5289, 0.3947, 0.6428, 0.3947, 0.68, 0.3947, 0.7173, 0.3924, 0.7211, 0.3924, 0.639, 0.513, 0.5721, 0.5567, 0.5721, 0.5567, 0.6034, 0.513, 0.6034, 0.5134, 0.5372, 0.5563, 0.5372, 0.5563, 0.5671, 0.5134, 0.5671, 0.5593, 0.5365, 0.603, 0.5365, 0.603, 0.5678, 0.5593, 0.5678, 0.3961, 0.5721, 0.4407, 0.5721, 0.4407, 0.6048, 0.3961, 0.6048, 0.3965, 0.5358, 0.4403, 0.5358, 0.4403, 0.5671, 0.3965, 0.5671, 0.4433, 0.5351, 0.4879, 0.5351, 0.4879, 0.5678, 0.4433, 0.5678, 0.3959, 0.6822, 0.4407, 0.6822, 0.4407, 0.7152, 0.3959, 0.7152, 0.3964, 0.6456, 0.4403, 0.6456, 0.4403, 0.6772, 0.3964, 0.6772, 0.4433, 0.6449, 0.488, 0.6449, 0.488, 0.6779, 0.4433, 0.6779, 0.2629, 0.5728, 0.3063, 0.5728, 0.3063, 0.6036, 0.2629, 0.6036, 0.2625, 0.5356, 0.3067, 0.5356, 0.3067, 0.5678, 0.2625, 0.5678, 0.3097, 0.5363, 0.3531, 0.5363, 0.3531, 0.5671, 0.3097, 0.5671, 0.1464, 0.5728, 0.1903, 0.5728, 0.1903, 0.6044, 0.1464, 0.6044, 0.1459, 0.5348, 0.1907, 0.5348, 0.1907, 0.5678, 0.1459, 0.5678, 0.1937, 0.5355, 0.2376, 0.5355, 0.2376, 0.5671, 0.1937, 0.5671, 0.1465, 0.6829, 0.1903, 0.6829, 0.1903, 0.7142, 0.1465, 0.7142, 0.1461, 0.6452, 0.1907, 0.6452, 0.1907, 0.6779, 0.1461, 0.6779, 0.1937, 0.6459, 0.2374, 0.6459, 0.2374, 0.6772, 0.1937, 0.6772, 0.2634, 0.6829, 0.3063, 0.6829, 0.3063, 0.7128, 0.2634, 0.7128, 0.263, 0.6466, 0.3067, 0.6466, 0.3067, 0.6779, 0.263, 0.6779, 0.3097, 0.6473, 0.3526, 0.6473, 0.3526, 0.6772, 0.3097, 0.6772, 0.5125, 0.6822, 0.5567, 0.6822, 0.5567, 0.7144, 0.5125, 0.7144, 0.5129, 0.6464, 0.5563, 0.6464, 0.5563, 0.6772, 0.5129, 0.6772, 0.5593, 0.6457, 0.6036, 0.6457, 0.6036, 0.6779, 0.5593, 0.6779, 0.2629, 0.5728, 0.2629, 0.6036, 0.2612, 0.6064, 0.2612, 0.57, 0.2629, 0.6036, 0.3063, 0.6036, 0.308, 0.6064, 0.2612, 0.6064, 0.5563, 0.6464, 0.5129, 0.6464, 0.5112, 0.6436, 0.558, 0.6436, 0.6031, 0.7137, 0.6031, 0.6829, 0.6048, 0.68, 0.6048, 0.7165, 0.2634, 0.6829, 0.2634, 0.7128, 0.2617, 0.7156, 0.2617, 0.68, 0.2634, 0.7128, 0.3063, 0.7128, 0.308, 0.7156, 0.2617, 0.7156, 0.6026, 0.6027, 0.6026, 0.5728, 0.6043, 0.57, 0.6043, 0.6055, 0.4874, 0.6041, 0.4874, 0.5728, 0.4891, 0.57, 0.4891, 0.6069, 0.3965, 0.5358, 0.3965, 0.5671, 0.3948, 0.57, 0.3948, 0.533, 0.1465, 0.7142, 0.1903, 0.7142, 0.192, 0.717, 0.1448, 0.717, 0.1464, 0.6044, 0.1903, 0.6044, 0.192, 0.6072, 0.1447, 0.6072, 0.4876, 0.7145, 0.4876, 0.6829, 0.4893, 0.68, 0.4893, 0.7173, 0.4403, 0.6456, 0.3964, 0.6456, 0.3947, 0.6428, 0.442, 0.6428, 0.3964, 0.6456, 0.3964, 0.6772, 0.3947, 0.68, 0.3947, 0.6428, 0.5129, 0.6464, 0.5129, 0.6772, 0.5112, 0.68, 0.5112, 0.6436, 0.3531, 0.5363, 0.3097, 0.5363, 0.308, 0.5335, 0.3548, 0.5335, 0.5597, 0.7137, 0.6031, 0.7137, 0.6048, 0.7165, 0.558, 0.7165, 0.3531, 0.5671, 0.3531, 0.5363, 0.3548, 0.5335, 0.3548, 0.57, 0.3526, 0.6473, 0.3097, 0.6473, 0.308, 0.6445, 0.3543, 0.6445, 0.5134, 0.5372, 0.5134, 0.5671, 0.5117, 0.57, 0.5117, 0.5344, 0.5597, 0.6027, 0.6026, 0.6027, 0.6043, 0.6055, 0.558, 0.6055, 0.5563, 0.5372, 0.5134, 0.5372, 0.5117, 0.5344, 0.558, 0.5344, 0.3526, 0.6772, 0.3526, 0.6473, 0.3543, 0.6445, 0.3543, 0.68, 0.2374, 0.6772, 0.2374, 0.6459, 0.2391, 0.6431, 0.2391, 0.68, 0.2374, 0.6459, 0.1937, 0.6459, 0.192, 0.6431, 0.2391, 0.6431, 0.4437, 0.6041, 0.4874, 0.6041, 0.4891, 0.6069, 0.442, 0.6069, 0.4403, 0.5358, 0.3965, 0.5358, 0.3948, 0.533, 0.442, 0.533, 0.1465, 0.6829, 0.1465, 0.7142, 0.1448, 0.717, 0.1448, 0.68, 0.2376, 0.5671, 0.2376, 0.5355, 0.2393, 0.5327, 0.2393, 0.57, 0.2376, 0.5355, 0.1937, 0.5355, 0.192, 0.5327, 0.2393, 0.5327, 0.4437, 0.7145, 0.4876, 0.7145, 0.4893, 0.7173, 0.442, 0.7173, 0.1464, 0.5728, 0.1464, 0.6044, 0.1447, 0.6072, 0.1447, 0.57, 0.5597, 0.5728, 0.5597, 0.6027, 0.558, 0.6055, 0.558, 0.57, 0.5563, 0.5671, 0.5563, 0.5372, 0.558, 0.5344, 0.558, 0.57, 0.5134, 0.5671, 0.5563, 0.5671, 0.558, 0.57, 0.5117, 0.57, 0.6026, 0.5728, 0.5597, 0.5728, 0.558, 0.57, 0.6043, 0.57, 0.4437, 0.5728, 0.4437, 0.6041, 0.442, 0.6069, 0.442, 0.57, 0.4403, 0.5671, 0.4403, 0.5358, 0.442, 0.533, 0.442, 0.57, 0.3965, 0.5671, 0.4403, 0.5671, 0.442, 0.57, 0.3948, 0.57, 0.4874, 0.5728, 0.4437, 0.5728, 0.442, 0.57, 0.4891, 0.57, 0.4437, 0.6829, 0.4437, 0.7145, 0.442, 0.7173, 0.442, 0.68, 0.4403, 0.6772, 0.4403, 0.6456, 0.442, 0.6428, 0.442, 0.68, 0.3964, 0.6772, 0.4403, 0.6772, 0.442, 0.68, 0.3947, 0.68, 0.4876, 0.6829, 0.4437, 0.6829, 0.442, 0.68, 0.4893, 0.68, 0.3063, 0.6036, 0.3063, 0.5728, 0.308, 0.57, 0.308, 0.6064, 0.3097, 0.5363, 0.3097, 0.5671, 0.308, 0.57, 0.308, 0.5335, 0.3063, 0.5728, 0.2629, 0.5728, 0.2612, 0.57, 0.308, 0.57, 0.3097, 0.5671, 0.3531, 0.5671, 0.3548, 0.57, 0.308, 0.57, 0.1903, 0.6044, 0.1903, 0.5728, 0.192, 0.57, 0.192, 0.6072, 0.1937, 0.5355, 0.1937, 0.5671, 0.192, 0.57, 0.192, 0.5327, 0.1903, 0.5728, 0.1464, 0.5728, 0.1447, 0.57, 0.192, 0.57, 0.1937, 0.5671, 0.2376, 0.5671, 0.2393, 0.57, 0.192, 0.57, 0.1903, 0.7142, 0.1903, 0.6829, 0.192, 0.68, 0.192, 0.717, 0.1937, 0.6459, 0.1937, 0.6772, 0.192, 0.68, 0.192, 0.6431, 0.1903, 0.6829, 0.1465, 0.6829, 0.1448, 0.68, 0.192, 0.68, 0.1937, 0.6772, 0.2374, 0.6772, 0.2391, 0.68, 0.192, 0.68, 0.3063, 0.7128, 0.3063, 0.6829, 0.308, 0.68, 0.308, 0.7156, 0.3097, 0.6473, 0.3097, 0.6772, 0.308, 0.68, 0.308, 0.6445, 0.3063, 0.6829, 0.2634, 0.6829, 0.2617, 0.68, 0.308, 0.68, 0.3097, 0.6772, 0.3526, 0.6772, 0.3543, 0.68, 0.308, 0.68, 0.5597, 0.6829, 0.5597, 0.7137, 0.558, 0.7165, 0.558, 0.68, 0.5563, 0.6772, 0.5563, 0.6464, 0.558, 0.6436, 0.558, 0.68, 0.5129, 0.6772, 0.5563, 0.6772, 0.558, 0.68, 0.5112, 0.68, 0.6031, 0.6829, 0.5597, 0.6829, 0.558, 0.68, 0.6048, 0.68, 0.5125, 0.6822, 0.5125, 0.7144, 0.5112, 0.7165, 0.5112, 0.68, 0.3067, 0.5356, 0.2625, 0.5356, 0.2612, 0.5335, 0.308, 0.5335, 0.5125, 0.7144, 0.5567, 0.7144, 0.558, 0.7165, 0.5112, 0.7165, 0.3536, 0.6043, 0.3536, 0.5721, 0.3548, 0.57, 0.3548, 0.6064, 0.3067, 0.6466, 0.263, 0.6466, 0.2617, 0.6445, 0.308, 0.6445, 0.513, 0.5721, 0.513, 0.6034, 0.5117, 0.6055, 0.5117, 0.57, 0.513, 0.6034, 0.5567, 0.6034, 0.558, 0.6055, 0.5117, 0.6055, 0.603, 0.5365, 0.5593, 0.5365, 0.558, 0.5344, 0.6043, 0.5344, 0.353, 0.7135, 0.353, 0.6822, 0.3543, 0.68, 0.3543, 0.7156, 0.2379, 0.7149, 0.2379, 0.6822, 0.2391, 0.68, 0.2391, 0.717, 0.1907, 0.6452, 0.1461, 0.6452, 0.1448, 0.6431, 0.192, 0.6431, 0.3961, 0.6048, 0.4407, 0.6048, 0.442, 0.6069, 0.3948, 0.6069, 0.4879, 0.5351, 0.4433, 0.5351, 0.442, 0.533, 0.4891, 0.533, 0.1461, 0.6452, 0.1461, 0.6779, 0.1448, 0.68, 0.1448, 0.6431, 0.238, 0.6051, 0.238, 0.5721, 0.2393, 0.57, 0.2393, 0.6072, 0.1907, 0.5348, 0.1459, 0.5348, 0.1447, 0.5327, 0.192, 0.5327, 0.3959, 0.7152, 0.4407, 0.7152, 0.442, 0.7173, 0.3947, 0.7173, 0.1459, 0.5348, 0.1459, 0.5678, 0.1447, 0.57, 0.1447, 0.5327, 0.2625, 0.5356, 0.2625, 0.5678, 0.2612, 0.57, 0.2612, 0.5335, 0.3093, 0.6043, 0.3536, 0.6043, 0.3548, 0.6064, 0.308, 0.6064, 0.6036, 0.6457, 0.5593, 0.6457, 0.558, 0.6436, 0.6048, 0.6436, 0.6036, 0.6779, 0.6036, 0.6457, 0.6048, 0.6436, 0.6048, 0.68, 0.263, 0.6466, 0.263, 0.6779, 0.2617, 0.68, 0.2617, 0.6445, 0.3093, 0.7135, 0.353, 0.7135, 0.3543, 0.7156, 0.308, 0.7156, 0.603, 0.5678, 0.603, 0.5365, 0.6043, 0.5344, 0.6043, 0.57, 0.4879, 0.5678, 0.4879, 0.5351, 0.4891, 0.533, 0.4891, 0.57, 0.3961, 0.5721, 0.3961, 0.6048, 0.3948, 0.6069, 0.3948, 0.57, 0.1933, 0.7149, 0.2379, 0.7149, 0.2391, 0.717, 0.192, 0.717, 0.1933, 0.6051, 0.238, 0.6051, 0.2393, 0.6072, 0.192, 0.6072, 0.488, 0.6779, 0.488, 0.6449, 0.4893, 0.6428, 0.4893, 0.68, 0.488, 0.6449, 0.4433, 0.6449, 0.442, 0.6428, 0.4893, 0.6428, 0.3959, 0.6822, 0.3959, 0.7152, 0.3947, 0.7173, 0.3947, 0.68, 0.5567, 0.6034, 0.5567, 0.5721, 0.558, 0.57, 0.558, 0.6055, 0.5593, 0.5365, 0.5593, 0.5678, 0.558, 0.57, 0.558, 0.5344, 0.5567, 0.5721, 0.513, 0.5721, 0.5117, 0.57, 0.558, 0.57, 0.5593, 0.5678, 0.603, 0.5678, 0.6043, 0.57, 0.558, 0.57, 0.4407, 0.6048, 0.4407, 0.5721, 0.442, 0.57, 0.442, 0.6069, 0.4433, 0.5351, 0.4433, 0.5678, 0.442, 0.57, 0.442, 0.533, 0.4407, 0.5721, 0.3961, 0.5721, 0.3948, 0.57, 0.442, 0.57, 0.4433, 0.5678, 0.4879, 0.5678, 0.4891, 0.57, 0.442, 0.57, 0.4407, 0.7152, 0.4407, 0.6822, 0.442, 0.68, 0.442, 0.7173, 0.4433, 0.6449, 0.4433, 0.6779, 0.442, 0.68, 0.442, 0.6428, 0.4407, 0.6822, 0.3959, 0.6822, 0.3947, 0.68, 0.442, 0.68, 0.4433, 0.6779, 0.488, 0.6779, 0.4893, 0.68, 0.442, 0.68, 0.3093, 0.5721, 0.3093, 0.6043, 0.308, 0.6064, 0.308, 0.57, 0.3067, 0.5678, 0.3067, 0.5356, 0.308, 0.5335, 0.308, 0.57, 0.2625, 0.5678, 0.3067, 0.5678, 0.308, 0.57, 0.2612, 0.57, 0.3536, 0.5721, 0.3093, 0.5721, 0.308, 0.57, 0.3548, 0.57, 0.1933, 0.5721, 0.1933, 0.6051, 0.192, 0.6072, 0.192, 0.57, 0.1907, 0.5678, 0.1907, 0.5348, 0.192, 0.5327, 0.192, 0.57, 0.1459, 0.5678, 0.1907, 0.5678, 0.192, 0.57, 0.1447, 0.57, 0.238, 0.5721, 0.1933, 0.5721, 0.192, 0.57, 0.2393, 0.57, 0.1933, 0.6822, 0.1933, 0.7149, 0.192, 0.717, 0.192, 0.68, 0.1907, 0.6779, 0.1907, 0.6452, 0.192, 0.6431, 0.192, 0.68, 0.1461, 0.6779, 0.1907, 0.6779, 0.192, 0.68, 0.1448, 0.68, 0.2379, 0.6822, 0.1933, 0.6822, 0.192, 0.68, 0.2391, 0.68, 0.3093, 0.6822, 0.3093, 0.7135, 0.308, 0.7156, 0.308, 0.68, 0.3067, 0.6779, 0.3067, 0.6466, 0.308, 0.6445, 0.308, 0.68, 0.263, 0.6779, 0.3067, 0.6779, 0.308, 0.68, 0.2617, 0.68, 0.353, 0.6822, 0.3093, 0.6822, 0.308, 0.68, 0.3543, 0.68, 0.5567, 0.7144, 0.5567, 0.6822, 0.558, 0.68, 0.558, 0.7165, 0.5593, 0.6457, 0.5593, 0.6779, 0.558, 0.68, 0.558, 0.6436, 0.5567, 0.6822, 0.5125, 0.6822, 0.5112, 0.68, 0.558, 0.68, 0.5593, 0.6779, 0.6036, 0.6779, 0.6048, 0.68, 0.558, 0.68, 0.8182, 0.0, 0.7955, 0.03937, 0.8409, 0.03937, 0.7273, 0.1575, 0.7045, 0.1181, 0.6818, 0.1575, 0.09091, 0.0, 0.06818, 0.03937, 0.1136, 0.03937, 0.2727, 0.0, 0.25, 0.03937, 0.2955, 0.03937, 0.4545, 0.0, 0.4318, 0.03937, 0.4773, 0.03937, 0.7273, 0.1575, 0.6818, 0.1575, 0.7045, 0.1968, 0.9091, 0.1575, 0.8636, 0.1575, 0.8864, 0.1968, 0.1818, 0.1575, 0.1364, 0.1575, 0.1591, 0.1968, 0.3636, 0.1575, 0.3182, 0.1575, 0.3409, 0.1968, 0.5455, 0.1575, 0.5, 0.1575, 0.5227, 0.1968, 0.7273, 0.1575, 0.7045, 0.1968, 0.75, 0.1968, 0.9091, 0.1575, 0.8864, 0.1968, 0.9318, 0.1968, 0.1818, 0.1575, 0.1591, 0.1968, 0.2045, 0.1968, 0.3636, 0.1575, 0.3409, 0.1968, 0.3864, 0.1968, 0.5455, 0.1575, 0.5227, 0.1968, 0.5682, 0.1968, 0.8182, 0.3149, 0.7727, 0.3149, 0.7955, 0.3543, 1.0, 0.3149, 0.9545, 0.3149, 0.9773, 0.3543, 0.2727, 0.3149, 0.2273, 0.3149, 0.25, 0.3543, 0.4545, 0.3149, 0.4091, 0.3149, 0.4318, 0.3543, 0.6364, 0.3149, 0.5909, 0.3149, 0.6136, 0.3543, 0.5682, 0.433, 0.5227, 0.433, 0.5455, 0.4724, 0.5909, 0.3937, 0.5455, 0.3937, 0.5682, 0.433, 0.6136, 0.3543, 0.5682, 0.3543, 0.5909, 0.3937, 0.5682, 0.433, 0.5455, 0.3937, 0.5227, 0.433, 0.5455, 0.3937, 0.5, 0.3937, 0.5227, 0.433, 0.5909, 0.3937, 0.5682, 0.3543, 0.5455, 0.3937, 0.5682, 0.3543, 0.5227, 0.3543, 0.5455, 0.3937, 0.5455, 0.3937, 0.5227, 0.3543, 0.5, 0.3937, 0.5227, 0.3543, 0.4773, 0.3543, 0.5, 0.3937, 0.6136, 0.3543, 0.5909, 0.3149, 0.5682, 0.3543, 0.5909, 0.3149, 0.5455, 0.3149, 0.5682, 0.3543, 0.5682, 0.3543, 0.5455, 0.3149, 0.5227, 0.3543, 0.5455, 0.3149, 0.5, 0.3149, 0.5227, 0.3543, 0.5227, 0.3543, 0.5, 0.3149, 0.4773, 0.3543, 0.5, 0.3149, 0.4545, 0.3149, 0.4773, 0.3543, 0.3864, 0.433, 0.3409, 0.433, 0.3636, 0.4724, 0.4091, 0.3937, 0.3636, 0.3937, 0.3864, 0.433, 0.4318, 0.3543, 0.3864, 0.3543, 0.4091, 0.3937, 0.3864, 0.433, 0.3636, 0.3937, 0.3409, 0.433, 0.3636, 0.3937, 0.3182, 0.3937, 0.3409, 0.433, 0.4091, 0.3937, 0.3864, 0.3543, 0.3636, 0.3937, 0.3864, 0.3543, 0.3409, 0.3543, 0.3636, 0.3937, 0.3636, 0.3937, 0.3409, 0.3543, 0.3182, 0.3937, 0.3409, 0.3543, 0.2955, 0.3543, 0.3182, 0.3937, 0.4318, 0.3543, 0.4091, 0.3149, 0.3864, 0.3543, 0.4091, 0.3149, 0.3636, 0.3149, 0.3864, 0.3543, 0.3864, 0.3543, 0.3636, 0.3149, 0.3409, 0.3543, 0.3636, 0.3149, 0.3182, 0.3149, 0.3409, 0.3543, 0.3409, 0.3543, 0.3182, 0.3149, 0.2955, 0.3543, 0.3182, 0.3149, 0.2727, 0.3149, 0.2955, 0.3543, 0.2045, 0.433, 0.1591, 0.433, 0.1818, 0.4724, 0.2273, 0.3937, 0.1818, 0.3937, 0.2045, 0.433, 0.25, 0.3543, 0.2045, 0.3543, 0.2273, 0.3937, 0.2045, 0.433, 0.1818, 0.3937, 0.1591, 0.433, 0.1818, 0.3937, 0.1364, 0.3937, 0.1591, 0.433, 0.2273, 0.3937, 0.2045, 0.3543, 0.1818, 0.3937, 0.2045, 0.3543, 0.1591, 0.3543, 0.1818, 0.3937, 0.1818, 0.3937, 0.1591, 0.3543, 0.1364, 0.3937, 0.1591, 0.3543, 0.1136, 0.3543, 0.1364, 0.3937, 0.25, 0.3543, 0.2273, 0.3149, 0.2045, 0.3543, 0.2273, 0.3149, 0.1818, 0.3149, 0.2045, 0.3543, 0.2045, 0.3543, 0.1818, 0.3149, 0.1591, 0.3543, 0.1818, 0.3149, 0.1364, 0.3149, 0.1591, 0.3543, 0.1591, 0.3543, 0.1364, 0.3149, 0.1136, 0.3543, 0.1364, 0.3149, 0.09091, 0.3149, 0.1136, 0.3543, 0.9318, 0.433, 0.8864, 0.433, 0.9091, 0.4724, 0.9545, 0.3937, 0.9091, 0.3937, 0.9318, 0.433, 0.9773, 0.3543, 0.9318, 0.3543, 0.9545, 0.3937, 0.9318, 0.433, 0.9091, 0.3937, 0.8864, 0.433, 0.9091, 0.3937, 0.8636, 0.3937, 0.8864, 0.433, 0.9545, 0.3937, 0.9318, 0.3543, 0.9091, 0.3937, 0.9318, 0.3543, 0.8864, 0.3543, 0.9091, 0.3937, 0.9091, 0.3937, 0.8864, 0.3543, 0.8636, 0.3937, 0.8864, 0.3543, 0.8409, 0.3543, 0.8636, 0.3937, 0.9773, 0.3543, 0.9545, 0.3149, 0.9318, 0.3543, 0.9545, 0.3149, 0.9091, 0.3149, 0.9318, 0.3543, 0.9318, 0.3543, 0.9091, 0.3149, 0.8864, 0.3543, 0.9091, 0.3149, 0.8636, 0.3149, 0.8864, 0.3543, 0.8864, 0.3543, 0.8636, 0.3149, 0.8409, 0.3543, 0.8636, 0.3149, 0.8182, 0.3149, 0.8409, 0.3543, 0.75, 0.433, 0.7045, 0.433, 0.7273, 0.4724, 0.7727, 0.3937, 0.7273, 0.3937, 0.75, 0.433, 0.7955, 0.3543, 0.75, 0.3543, 0.7727, 0.3937, 0.75, 0.433, 0.7273, 0.3937, 0.7045, 0.433, 0.7273, 0.3937, 0.6818, 0.3937, 0.7045, 0.433, 0.7727, 0.3937, 0.75, 0.3543, 0.7273, 0.3937, 0.75, 0.3543, 0.7045, 0.3543, 0.7273, 0.3937, 0.7273, 0.3937, 0.7045, 0.3543, 0.6818, 0.3937, 0.7045, 0.3543, 0.6591, 0.3543, 0.6818, 0.3937, 0.7955, 0.3543, 0.7727, 0.3149, 0.75, 0.3543, 0.7727, 0.3149, 0.7273, 0.3149, 0.75, 0.3543, 0.75, 0.3543, 0.7273, 0.3149, 0.7045, 0.3543, 0.7273, 0.3149, 0.6818, 0.3149, 0.7045, 0.3543, 0.7045, 0.3543, 0.6818, 0.3149, 0.6591, 0.3543, 0.6818, 0.3149, 0.6364, 0.3149, 0.6591, 0.3543, 0.6136, 0.2756, 0.5909, 0.3149, 0.6364, 0.3149, 0.5909, 0.2362, 0.5682, 0.2756, 0.6136, 0.2756, 0.5682, 0.1968, 0.5455, 0.2362, 0.5909, 0.2362, 0.6136, 0.2756, 0.5682, 0.2756, 0.5909, 0.3149, 0.5682, 0.2756, 0.5455, 0.3149, 0.5909, 0.3149, 0.5909, 0.2362, 0.5455, 0.2362, 0.5682, 0.2756, 0.5455, 0.2362, 0.5227, 0.2756, 0.5682, 0.2756, 0.5682, 0.2756, 0.5227, 0.2756, 0.5455, 0.3149, 0.5227, 0.2756, 0.5, 0.3149, 0.5455, 0.3149, 0.5682, 0.1968, 0.5227, 0.1968, 0.5455, 0.2362, 0.5227, 0.1968, 0.5, 0.2362, 0.5455, 0.2362, 0.5455, 0.2362, 0.5, 0.2362, 0.5227, 0.2756, 0.5, 0.2362, 0.4773, 0.2756, 0.5227, 0.2756, 0.5227, 0.2756, 0.4773, 0.2756, 0.5, 0.3149, 0.4773, 0.2756, 0.4545, 0.3149, 0.5, 0.3149, 0.4318, 0.2756, 0.4091, 0.3149, 0.4545, 0.3149, 0.4091, 0.2362, 0.3864, 0.2756, 0.4318, 0.2756, 0.3864, 0.1968, 0.3636, 0.2362, 0.4091, 0.2362, 0.4318, 0.2756, 0.3864, 0.2756, 0.4091, 0.3149, 0.3864, 0.2756, 0.3636, 0.3149, 0.4091, 0.3149, 0.4091, 0.2362, 0.3636, 0.2362, 0.3864, 0.2756, 0.3636, 0.2362, 0.3409, 0.2756, 0.3864, 0.2756, 0.3864, 0.2756, 0.3409, 0.2756, 0.3636, 0.3149, 0.3409, 0.2756, 0.3182, 0.3149, 0.3636, 0.3149, 0.3864, 0.1968, 0.3409, 0.1968, 0.3636, 0.2362, 0.3409, 0.1968, 0.3182, 0.2362, 0.3636, 0.2362, 0.3636, 0.2362, 0.3182, 0.2362, 0.3409, 0.2756, 0.3182, 0.2362, 0.2955, 0.2756, 0.3409, 0.2756, 0.3409, 0.2756, 0.2955, 0.2756, 0.3182, 0.3149, 0.2955, 0.2756, 0.2727, 0.3149, 0.3182, 0.3149, 0.25, 0.2756, 0.2273, 0.3149, 0.2727, 0.3149, 0.2273, 0.2362, 0.2045, 0.2756, 0.25, 0.2756, 0.2045, 0.1968, 0.1818, 0.2362, 0.2273, 0.2362, 0.25, 0.2756, 0.2045, 0.2756, 0.2273, 0.3149, 0.2045, 0.2756, 0.1818, 0.3149, 0.2273, 0.3149, 0.2273, 0.2362, 0.1818, 0.2362, 0.2045, 0.2756, 0.1818, 0.2362, 0.1591, 0.2756, 0.2045, 0.2756, 0.2045, 0.2756, 0.1591, 0.2756, 0.1818, 0.3149, 0.1591, 0.2756, 0.1364, 0.3149, 0.1818, 0.3149, 0.2045, 0.1968, 0.1591, 0.1968, 0.1818, 0.2362, 0.1591, 0.1968, 0.1364, 0.2362, 0.1818, 0.2362, 0.1818, 0.2362, 0.1364, 0.2362, 0.1591, 0.2756, 0.1364, 0.2362, 0.1136, 0.2756, 0.1591, 0.2756, 0.1591, 0.2756, 0.1136, 0.2756, 0.1364, 0.3149, 0.1136, 0.2756, 0.09091, 0.3149, 0.1364, 0.3149, 0.9773, 0.2756, 0.9545, 0.3149, 1.0, 0.3149, 0.9545, 0.2362, 0.9318, 0.2756, 0.9773, 0.2756, 0.9318, 0.1968, 0.9091, 0.2362, 0.9545, 0.2362, 0.9773, 0.2756, 0.9318, 0.2756, 0.9545, 0.3149, 0.9318, 0.2756, 0.9091, 0.3149, 0.9545, 0.3149, 0.9545, 0.2362, 0.9091, 0.2362, 0.9318, 0.2756, 0.9091, 0.2362, 0.8864, 0.2756, 0.9318, 0.2756, 0.9318, 0.2756, 0.8864, 0.2756, 0.9091, 0.3149, 0.8864, 0.2756, 0.8636, 0.3149, 0.9091, 0.3149, 0.9318, 0.1968, 0.8864, 0.1968, 0.9091, 0.2362, 0.8864, 0.1968, 0.8636, 0.2362, 0.9091, 0.2362, 0.9091, 0.2362, 0.8636, 0.2362, 0.8864, 0.2756, 0.8636, 0.2362, 0.8409, 0.2756, 0.8864, 0.2756, 0.8864, 0.2756, 0.8409, 0.2756, 0.8636, 0.3149, 0.8409, 0.2756, 0.8182, 0.3149, 0.8636, 0.3149, 0.7955, 0.2756, 0.7727, 0.3149, 0.8182, 0.3149, 0.7727, 0.2362, 0.75, 0.2756, 0.7955, 0.2756, 0.75, 0.1968, 0.7273, 0.2362, 0.7727, 0.2362, 0.7955, 0.2756, 0.75, 0.2756, 0.7727, 0.3149, 0.75, 0.2756, 0.7273, 0.3149, 0.7727, 0.3149, 0.7727, 0.2362, 0.7273, 0.2362, 0.75, 0.2756, 0.7273, 0.2362, 0.7045, 0.2756, 0.75, 0.2756, 0.75, 0.2756, 0.7045, 0.2756, 0.7273, 0.3149, 0.7045, 0.2756, 0.6818, 0.3149, 0.7273, 0.3149, 0.75, 0.1968, 0.7045, 0.1968, 0.7273, 0.2362, 0.7045, 0.1968, 0.6818, 0.2362, 0.7273, 0.2362, 0.7273, 0.2362, 0.6818, 0.2362, 0.7045, 0.2756, 0.6818, 0.2362, 0.6591, 0.2756, 0.7045, 0.2756, 0.7045, 0.2756, 0.6591, 0.2756, 0.6818, 0.3149, 0.6591, 0.2756, 0.6364, 0.3149, 0.6818, 0.3149, 0.4773, 0.2756, 0.4318, 0.2756, 0.4545, 0.3149, 0.5, 0.2362, 0.4545, 0.2362, 0.4773, 0.2756, 0.5227, 0.1968, 0.4773, 0.1968, 0.5, 0.2362, 0.4773, 0.2756, 0.4545, 0.2362, 0.4318, 0.2756, 0.4545, 0.2362, 0.4091, 0.2362, 0.4318, 0.2756, 0.5, 0.2362, 0.4773, 0.1968, 0.4545, 0.2362, 0.4773, 0.1968, 0.4318, 0.1968, 0.4545, 0.2362, 0.4545, 0.2362, 0.4318, 0.1968, 0.4091, 0.2362, 0.4318, 0.1968, 0.3864, 0.1968, 0.4091, 0.2362, 0.5227, 0.1968, 0.5, 0.1575, 0.4773, 0.1968, 0.5, 0.1575, 0.4545, 0.1575, 0.4773, 0.1968, 0.4773, 0.1968, 0.4545, 0.1575, 0.4318, 0.1968, 0.4545, 0.1575, 0.4091, 0.1575, 0.4318, 0.1968, 0.4318, 0.1968, 0.4091, 0.1575, 0.3864, 0.1968, 0.4091, 0.1575, 0.3636, 0.1575, 0.3864, 0.1968, 0.2955, 0.2756, 0.25, 0.2756, 0.2727, 0.3149, 0.3182, 0.2362, 0.2727, 0.2362, 0.2955, 0.2756, 0.3409, 0.1968, 0.2955, 0.1968, 0.3182, 0.2362, 0.2955, 0.2756, 0.2727, 0.2362, 0.25, 0.2756, 0.2727, 0.2362, 0.2273, 0.2362, 0.25, 0.2756, 0.3182, 0.2362, 0.2955, 0.1968, 0.2727, 0.2362, 0.2955, 0.1968, 0.25, 0.1968, 0.2727, 0.2362, 0.2727, 0.2362, 0.25, 0.1968, 0.2273, 0.2362, 0.25, 0.1968, 0.2045, 0.1968, 0.2273, 0.2362, 0.3409, 0.1968, 0.3182, 0.1575, 0.2955, 0.1968, 0.3182, 0.1575, 0.2727, 0.1575, 0.2955, 0.1968, 0.2955, 0.1968, 0.2727, 0.1575, 0.25, 0.1968, 0.2727, 0.1575, 0.2273, 0.1575, 0.25, 0.1968, 0.25, 0.1968, 0.2273, 0.1575, 0.2045, 0.1968, 0.2273, 0.1575, 0.1818, 0.1575, 0.2045, 0.1968, 0.1136, 0.2756, 0.06818, 0.2756, 0.09091, 0.3149, 0.1364, 0.2362, 0.09091, 0.2362, 0.1136, 0.2756, 0.1591, 0.1968, 0.1136, 0.1968, 0.1364, 0.2362, 0.1136, 0.2756, 0.09091, 0.2362, 0.06818, 0.2756, 0.09091, 0.2362, 0.04545, 0.2362, 0.06818, 0.2756, 0.1364, 0.2362, 0.1136, 0.1968, 0.09091, 0.2362, 0.1136, 0.1968, 0.06818, 0.1968, 0.09091, 0.2362, 0.09091, 0.2362, 0.06818, 0.1968, 0.04545, 0.2362, 0.06818, 0.1968, 0.02273, 0.1968, 0.04545, 0.2362, 0.1591, 0.1968, 0.1364, 0.1575, 0.1136, 0.1968, 0.1364, 0.1575, 0.09091, 0.1575, 0.1136, 0.1968, 0.1136, 0.1968, 0.09091, 0.1575, 0.06818, 0.1968, 0.09091, 0.1575, 0.04545, 0.1575, 0.06818, 0.1968, 0.06818, 0.1968, 0.04545, 0.1575, 0.02273, 0.1968, 0.04545, 0.1575, 0.0, 0.1575, 0.02273, 0.1968, 0.8409, 0.2756, 0.7955, 0.2756, 0.8182, 0.3149, 0.8636, 0.2362, 0.8182, 0.2362, 0.8409, 0.2756, 0.8864, 0.1968, 0.8409, 0.1968, 0.8636, 0.2362, 0.8409, 0.2756, 0.8182, 0.2362, 0.7955, 0.2756, 0.8182, 0.2362, 0.7727, 0.2362, 0.7955, 0.2756, 0.8636, 0.2362, 0.8409, 0.1968, 0.8182, 0.2362, 0.8409, 0.1968, 0.7955, 0.1968, 0.8182, 0.2362, 0.8182, 0.2362, 0.7955, 0.1968, 0.7727, 0.2362, 0.7955, 0.1968, 0.75, 0.1968, 0.7727, 0.2362, 0.8864, 0.1968, 0.8636, 0.1575, 0.8409, 0.1968, 0.8636, 0.1575, 0.8182, 0.1575, 0.8409, 0.1968, 0.8409, 0.1968, 0.8182, 0.1575, 0.7955, 0.1968, 0.8182, 0.1575, 0.7727, 0.1575, 0.7955, 0.1968, 0.7955, 0.1968, 0.7727, 0.1575, 0.75, 0.1968, 0.7727, 0.1575, 0.7273, 0.1575, 0.75, 0.1968, 0.6591, 0.2756, 0.6136, 0.2756, 0.6364, 0.3149, 0.6818, 0.2362, 0.6364, 0.2362, 0.6591, 0.2756, 0.7045, 0.1968, 0.6591, 0.1968, 0.6818, 0.2362, 0.6591, 0.2756, 0.6364, 0.2362, 0.6136, 0.2756, 0.6364, 0.2362, 0.5909, 0.2362, 0.6136, 0.2756, 0.6818, 0.2362, 0.6591, 0.1968, 0.6364, 0.2362, 0.6591, 0.1968, 0.6136, 0.1968, 0.6364, 0.2362, 0.6364, 0.2362, 0.6136, 0.1968, 0.5909, 0.2362, 0.6136, 0.1968, 0.5682, 0.1968, 0.5909, 0.2362, 0.7045, 0.1968, 0.6818, 0.1575, 0.6591, 0.1968, 0.6818, 0.1575, 0.6364, 0.1575, 0.6591, 0.1968, 0.6591, 0.1968, 0.6364, 0.1575, 0.6136, 0.1968, 0.6364, 0.1575, 0.5909, 0.1575, 0.6136, 0.1968, 0.6136, 0.1968, 0.5909, 0.1575, 0.5682, 0.1968, 0.5909, 0.1575, 0.5455, 0.1575, 0.5682, 0.1968, 0.5227, 0.1181, 0.5, 0.1575, 0.5455, 0.1575, 0.5, 0.07873, 0.4773, 0.1181, 0.5227, 0.1181, 0.4773, 0.03937, 0.4545, 0.07873, 0.5, 0.07873, 0.5227, 0.1181, 0.4773, 0.1181, 0.5, 0.1575, 0.4773, 0.1181, 0.4545, 0.1575, 0.5, 0.1575, 0.5, 0.07873, 0.4545, 0.07873, 0.4773, 0.1181, 0.4545, 0.07873, 0.4318, 0.1181, 0.4773, 0.1181, 0.4773, 0.1181, 0.4318, 0.1181, 0.4545, 0.1575, 0.4318, 0.1181, 0.4091, 0.1575, 0.4545, 0.1575, 0.4773, 0.03937, 0.4318, 0.03937, 0.4545, 0.07873, 0.4318, 0.03937, 0.4091, 0.07873, 0.4545, 0.07873, 0.4545, 0.07873, 0.4091, 0.07873, 0.4318, 0.1181, 0.4091, 0.07873, 0.3864, 0.1181, 0.4318, 0.1181, 0.4318, 0.1181, 0.3864, 0.1181, 0.4091, 0.1575, 0.3864, 0.1181, 0.3636, 0.1575, 0.4091, 0.1575, 0.3409, 0.1181, 0.3182, 0.1575, 0.3636, 0.1575, 0.3182, 0.07873, 0.2955, 0.1181, 0.3409, 0.1181, 0.2955, 0.03937, 0.2727, 0.07873, 0.3182, 0.07873, 0.3409, 0.1181, 0.2955, 0.1181, 0.3182, 0.1575, 0.2955, 0.1181, 0.2727, 0.1575, 0.3182, 0.1575, 0.3182, 0.07873, 0.2727, 0.07873, 0.2955, 0.1181, 0.2727, 0.07873, 0.25, 0.1181, 0.2955, 0.1181, 0.2955, 0.1181, 0.25, 0.1181, 0.2727, 0.1575, 0.25, 0.1181, 0.2273, 0.1575, 0.2727, 0.1575, 0.2955, 0.03937, 0.25, 0.03937, 0.2727, 0.07873, 0.25, 0.03937, 0.2273, 0.07873, 0.2727, 0.07873, 0.2727, 0.07873, 0.2273, 0.07873, 0.25, 0.1181, 0.2273, 0.07873, 0.2045, 0.1181, 0.25, 0.1181, 0.25, 0.1181, 0.2045, 0.1181, 0.2273, 0.1575, 0.2045, 0.1181, 0.1818, 0.1575, 0.2273, 0.1575, 0.1591, 0.1181, 0.1364, 0.1575, 0.1818, 0.1575, 0.1364, 0.07873, 0.1136, 0.1181, 0.1591, 0.1181, 0.1136, 0.03937, 0.09091, 0.07873, 0.1364, 0.07873, 0.1591, 0.1181, 0.1136, 0.1181, 0.1364, 0.1575, 0.1136, 0.1181, 0.09091, 0.1575, 0.1364, 0.1575, 0.1364, 0.07873, 0.09091, 0.07873, 0.1136, 0.1181, 0.09091, 0.07873, 0.06818, 0.1181, 0.1136, 0.1181, 0.1136, 0.1181, 0.06818, 0.1181, 0.09091, 0.1575, 0.06818, 0.1181, 0.04545, 0.1575, 0.09091, 0.1575, 0.1136, 0.03937, 0.06818, 0.03937, 0.09091, 0.07873, 0.06818, 0.03937, 0.04545, 0.07873, 0.09091, 0.07873, 0.09091, 0.07873, 0.04545, 0.07873, 0.06818, 0.1181, 0.04545, 0.07873, 0.02273, 0.1181, 0.06818, 0.1181, 0.06818, 0.1181, 0.02273, 0.1181, 0.04545, 0.1575, 0.02273, 0.1181, 0.0, 0.1575, 0.04545, 0.1575, 0.5909, 0.1575, 0.5682, 0.1181, 0.5455, 0.1575, 0.6364, 0.1575, 0.6136, 0.1181, 0.5909, 0.1575, 0.6818, 0.1575, 0.6591, 0.1181, 0.6364, 0.1575, 0.5909, 0.1575, 0.6136, 0.1181, 0.5682, 0.1181, 0.6136, 0.1181, 0.5909, 0.07873, 0.5682, 0.1181, 0.6364, 0.1575, 0.6591, 0.1181, 0.6136, 0.1181, 0.6591, 0.1181, 0.6364, 0.07873, 0.6136, 0.1181, 0.6136, 0.1181, 0.6364, 0.07873, 0.5909, 0.07873, 0.6364, 0.07873, 0.6136, 0.03937, 0.5909, 0.07873, 0.6818, 0.1575, 0.7045, 0.1181, 0.6591, 0.1181, 0.7045, 0.1181, 0.6818, 0.07873, 0.6591, 0.1181, 0.6591, 0.1181, 0.6818, 0.07873, 0.6364, 0.07873, 0.6818, 0.07873, 0.6591, 0.03937, 0.6364, 0.07873, 0.6364, 0.07873, 0.6591, 0.03937, 0.6136, 0.03937, 0.6591, 0.03937, 0.6364, 0.0, 0.6136, 0.03937, 0.8864, 0.1181, 0.8636, 0.1575, 0.9091, 0.1575, 0.8636, 0.07873, 0.8409, 0.1181, 0.8864, 0.1181, 0.8409, 0.03937, 0.8182, 0.07873, 0.8636, 0.07873, 0.8864, 0.1181, 0.8409, 0.1181, 0.8636, 0.1575, 0.8409, 0.1181, 0.8182, 0.1575, 0.8636, 0.1575, 0.8636, 0.07873, 0.8182, 0.07873, 0.8409, 0.1181, 0.8182, 0.07873, 0.7955, 0.1181, 0.8409, 0.1181, 0.8409, 0.1181, 0.7955, 0.1181, 0.8182, 0.1575, 0.7955, 0.1181, 0.7727, 0.1575, 0.8182, 0.1575, 0.8409, 0.03937, 0.7955, 0.03937, 0.8182, 0.07873, 0.7955, 0.03937, 0.7727, 0.07873, 0.8182, 0.07873, 0.8182, 0.07873, 0.7727, 0.07873, 0.7955, 0.1181, 0.7727, 0.07873, 0.75, 0.1181, 0.7955, 0.1181, 0.7955, 0.1181, 0.75, 0.1181, 0.7727, 0.1575, 0.75, 0.1181, 0.7273, 0.1575, 0.7727, 0.1575, 1.0, 0.5, 1.0, 1.0, 0.9688, 1.0, 0.9688, 0.5, 0.9688, 0.5, 0.9688, 1.0, 0.9375, 1.0, 0.9375, 0.5, 0.9375, 0.5, 0.9375, 1.0, 0.9062, 1.0, 0.9062, 0.5, 0.9062, 0.5, 0.9062, 1.0, 0.875, 1.0, 0.875, 0.5, 0.875, 0.5, 0.875, 1.0, 0.8438, 1.0, 0.8438, 0.5, 0.8438, 0.5, 0.8438, 1.0, 0.8125, 1.0, 0.8125, 0.5, 0.8125, 0.5, 0.8125, 1.0, 0.7812, 1.0, 0.7812, 0.5, 0.7812, 0.5, 0.7812, 1.0, 0.75, 1.0, 0.75, 0.5, 0.75, 0.5, 0.75, 1.0, 0.7188, 1.0, 0.7188, 0.5, 0.7188, 0.5, 0.7188, 1.0, 0.6875, 1.0, 0.6875, 0.5, 0.6875, 0.5, 0.6875, 1.0, 0.6562, 1.0, 0.6562, 0.5, 0.6562, 0.5, 0.6562, 1.0, 0.625, 1.0, 0.625, 0.5, 0.625, 0.5, 0.625, 1.0, 0.5938, 1.0, 0.5938, 0.5, 0.5938, 0.5, 0.5938, 1.0, 0.5625, 1.0, 0.5625, 0.5, 0.5625, 0.5, 0.5625, 1.0, 0.5312, 1.0, 0.5312, 0.5, 0.5312, 0.5, 0.5312, 1.0, 0.5, 1.0, 0.5, 0.5, 0.5, 0.5, 0.5, 1.0, 0.4688, 1.0, 0.4688, 0.5, 0.4688, 0.5, 0.4688, 1.0, 0.4375, 1.0, 0.4375, 0.5, 0.4375, 0.5, 0.4375, 1.0, 0.4062, 1.0, 0.4062, 0.5, 0.4062, 0.5, 0.4062, 1.0, 0.375, 1.0, 0.375, 0.5, 0.375, 0.5, 0.375, 1.0, 0.3438, 1.0, 0.3438, 0.5, 0.3438, 0.5, 0.3438, 1.0, 0.3125, 1.0, 0.3125, 0.5, 0.3125, 0.5, 0.3125, 1.0, 0.2812, 1.0, 0.2812, 0.5, 0.2812, 0.5, 0.2812, 1.0, 0.25, 1.0, 0.25, 0.5, 0.25, 0.5, 0.25, 1.0, 0.2188, 1.0, 0.2188, 0.5, 0.2188, 0.5, 0.2188, 1.0, 0.1875, 1.0, 0.1875, 0.5, 0.1875, 0.5, 0.1875, 1.0, 0.1562, 1.0, 0.1562, 0.5, 0.1562, 0.5, 0.1562, 1.0, 0.125, 1.0, 0.125, 0.5, 0.125, 0.5, 0.125, 1.0, 0.09375, 1.0, 0.09375, 0.5, 0.09375, 0.5, 0.09375, 1.0, 0.0625, 1.0, 0.0625, 0.5, 0.2968, 0.4854, 0.25, 0.49, 0.2032, 0.4854, 0.1582, 0.4717, 0.1167, 0.4496, 0.08029, 0.4197, 0.05045, 0.3833, 0.02827, 0.3418, 0.01461, 0.2968, 0.01, 0.25, 0.01461, 0.2032, 0.02827, 0.1582, 0.05045, 0.1167, 0.08029, 0.08029, 0.1167, 0.05045, 0.1582, 0.02827, 0.2032, 0.01461, 0.25, 0.01, 0.2968, 0.01461, 0.3418, 0.02827, 0.3833, 0.05045, 0.4197, 0.08029, 0.4496, 0.1167, 0.4717, 0.1582, 0.4854, 0.2032, 0.49, 0.25, 0.4854, 0.2968, 0.4717, 0.3418, 0.4496, 0.3833, 0.4197, 0.4197, 0.3833, 0.4496, 0.3418, 0.4717, 0.0625, 0.5, 0.0625, 1.0, 0.03125, 1.0, 0.03125, 0.5, 0.03125, 0.5, 0.03125, 1.0, 0.0, 1.0, 0.0, 0.5, 0.75, 0.49, 0.7968, 0.4854, 0.8418, 0.4717, 0.8833, 0.4496, 0.9197, 0.4197, 0.9496, 0.3833, 0.9717, 0.3418, 0.9854, 0.2968, 0.99, 0.25, 0.9854, 0.2032, 0.9717, 0.1582, 0.9496, 0.1167, 0.9197, 0.08029, 0.8833, 0.05045, 0.8418, 0.02827, 0.7968, 0.01461, 0.75, 0.01, 0.7032, 0.01461, 0.6582, 0.02827, 0.6167, 0.05045, 0.5803, 0.08029, 0.5504, 0.1167, 0.5283, 0.1582, 0.5146, 0.2032, 0.51, 0.25, 0.5146, 0.2968, 0.5283, 0.3418, 0.5504, 0.3833, 0.5803, 0.4197, 0.6167, 0.4496, 0.6582, 0.4717, 0.7032, 0.4854])
me_cube.materials.append(mat_material)
me_cube.use_remesh_preserve_volume = False
me_cube.use_remesh_preserve_attributes = False
me_cube.use_mirror_vertex_groups = False
me_cube.update()
me_icosphere = bpy.data.meshes.new('Icosphere')
me_icosphere.from_pydata([(0.0, 0.0, -1.0), (0.7236, -0.5257, -0.4472), (-0.2764, -0.8506, -0.4472), (-0.8944, 0.0, -0.4472), (-0.2764, 0.8506, -0.4472), (0.7236, 0.5257, -0.4472), (0.2764, -0.8506, 0.4472), (-0.7236, -0.5257, 0.4472), (-0.7236, 0.5257, 0.4472), (0.2764, 0.8506, 0.4472), (0.8944, 0.0, 0.4472), (0.0, 0.0, 1.0), (-0.2328, -0.7166, -0.6575), (-0.1625, -0.5, -0.8507), (-0.07761, -0.2389, -0.9679), (0.2032, -0.1476, -0.9679), (0.4253, -0.309, -0.8507), (0.6095, -0.4429, -0.6575), (0.5319, -0.6817, -0.5023), (0.2629, -0.809, -0.5257), (-0.02964, -0.8642, -0.5023), (0.8127, 0.2952, -0.5023), (0.8506, 0.0, -0.5257), (0.8127, -0.2952, -0.5023), (0.2032, 0.1476, -0.9679), (0.4253, 0.309, -0.8507), (0.6095, 0.4429, -0.6575), (-0.7534, 0.0, -0.6575), (-0.5257, 0.0, -0.8507), (-0.2511, 0.0, -0.9679), (-0.484, -0.7166, -0.5023), (-0.6882, -0.5, -0.5257), (-0.8311, -0.2389, -0.5023), (-0.2328, 0.7166, -0.6575), (-0.1625, 0.5, -0.8507), (-0.07761, 0.2389, -0.9679), (-0.8311, 0.2389, -0.5023), (-0.6882, 0.5, -0.5257), (-0.484, 0.7166, -0.5023), (-0.02964, 0.8642, -0.5023), (0.2629, 0.809, -0.5257), (0.5319, 0.6817, -0.5023), (0.9566, -0.1476, 0.2511), (0.9511, -0.309, -1.752e-08), (0.8607, -0.4429, -0.2512), (0.8607, 0.4429, -0.2512), (0.9511, 0.309, 1.752e-08), (0.9566, 0.1476, 0.2511), (0.1552, -0.9554, 0.2512), (0.0, -1.0, -1.752e-08), (-0.1552, -0.9554, -0.2512), (0.6872, -0.6817, -0.2512), (0.5878, -0.809, 1.752e-08), (0.436, -0.8642, 0.2512), (-0.8607, -0.4429, 0.2512), (-0.9511, -0.309, -1.752e-08), (-0.9566, -0.1476, -0.2511), (-0.436, -0.8642, -0.2512), (-0.5878, -0.809, 1.752e-08), (-0.6872, -0.6817, 0.2512), (-0.6872, 0.6817, 0.2512), (-0.5878, 0.809, -1.752e-08), (-0.436, 0.8642, -0.2512), (-0.9566, 0.1476, -0.2511), (-0.9511, 0.309, 1.752e-08), (-0.8607, 0.4429, 0.2512), (0.436, 0.8642, 0.2512), (0.5878, 0.809, -1.752e-08), (0.6872, 0.6817, -0.2512), (-0.1552, 0.9554, -0.2512), (0.0, 1.0, 1.752e-08), (0.1552, 0.9554, 0.2512), (0.8311, -0.2389, 0.5023), (0.6882, -0.5, 0.5257), (0.484, -0.7166, 0.5023), (0.02964, -0.8642, 0.5023), (-0.2629, -0.809, 0.5257), (-0.5319, -0.6817, 0.5023), (-0.8127, -0.2952, 0.5023), (-0.8506, 0.0, 0.5257), (-0.8127, 0.2952, 0.5023), (-0.5319, 0.6817, 0.5023), (-0.2629, 0.809, 0.5257), (0.02964, 0.8642, 0.5023), (0.484, 0.7166, 0.5023), (0.6882, 0.5, 0.5257), (0.8311, 0.2389, 0.5023), (0.07761, -0.2389, 0.9679), (0.1625, -0.5, 0.8507), (0.2328, -0.7166, 0.6575), (0.7534, 0.0, 0.6575), (0.5257, 0.0, 0.8507), (0.2511, 0.0, 0.9679), (-0.2032, -0.1476, 0.9679), (-0.4253, -0.309, 0.8507), (-0.6095, -0.4429, 0.6575), (-0.2032, 0.1476, 0.9679), (-0.4253, 0.309, 0.8507), (-0.6095, 0.4429, 0.6575), (0.07761, 0.2389, 0.9679), (0.1625, 0.5, 0.8507), (0.2328, 0.7166, 0.6575), (0.3618, 0.2629, 0.8944), (0.6382, 0.2629, 0.7236), (0.4472, 0.5257, 0.7236), (-0.1382, 0.4253, 0.8944), (-0.05279, 0.6882, 0.7236), (-0.3618, 0.5878, 0.7236), (-0.4472, 0.0, 0.8944), (-0.6708, 0.1625, 0.7236), (-0.6708, -0.1625, 0.7236), (-0.1382, -0.4253, 0.8944), (-0.3618, -0.5878, 0.7236), (-0.05279, -0.6882, 0.7236), (0.3618, -0.2629, 0.8944), (0.4472, -0.5257, 0.7236), (0.6382, -0.2629, 0.7236), (0.8618, 0.4253, 0.2764), (0.809, 0.5878, 0.0), (0.6708, 0.6882, 0.2764), (-0.1382, 0.9511, 0.2764), (-0.309, 0.9511, -4.92e-07), (-0.4472, 0.8506, 0.2764), (-0.9472, 0.1625, 0.2764), (-1.0, -3.608e-07, 6.232e-07), (-0.9472, -0.1625, 0.2764), (-0.4472, -0.8506, 0.2764), (-0.309, -0.9511, -7.872e-07), (-0.1382, -0.9511, 0.2764), (0.6708, -0.6882, 0.2764), (0.809, -0.5878, -1.902e-06), (0.8618, -0.4253, 0.2764), (0.309, 0.9511, -2.615e-14), (0.4472, 0.8506, -0.2764), (0.1382, 0.9511, -0.2764), (-0.809, 0.5878, -7.845e-14), (-0.6708, 0.6882, -0.2764), (-0.8618, 0.4253, -0.2764), (-0.809, -0.5878, 8.031e-14), (-0.8618, -0.4253, -0.2764), (-0.6708, -0.6882, -0.2764), (0.309, -0.9511, 2.802e-14), (0.1382, -0.9511, -0.2764), (0.4472, -0.8506, -0.2764), (1.0, 0.0, 0.0), (0.9472, -0.1625, -0.2764), (0.9472, 0.1625, -0.2764), (0.3618, 0.5878, -0.7236), (0.1382, 0.4253, -0.8944), (0.05279, 0.6882, -0.7236), (-0.4472, 0.5257, -0.7236), (-0.3618, 0.2629, -0.8944), (-0.6382, 0.2629, -0.7236), (-0.6382, -0.2629, -0.7236), (-0.3618, -0.2629, -0.8944), (-0.4472, -0.5257, -0.7236), (0.6708, 0.1625, -0.7236), (0.6708, -0.1625, -0.7236), (0.4472, -7.38e-07, -0.8944), (0.05279, -0.6882, -0.7236), (0.1382, -0.4253, -0.8944), (0.3618, -0.5878, -0.7236)], [], [(0, 15, 14), (1, 17, 23), (0, 14, 29), (0, 29, 35), (0, 35, 24), (1, 23, 44), (2, 20, 50), (3, 32, 56), (4, 38, 62), (5, 41, 68), (1, 44, 51), (2, 50, 57), (3, 56, 63), (4, 62, 69), (5, 68, 45), (6, 74, 89), (7, 77, 95), (8, 80, 98), (9, 83, 101), (10, 86, 90), (92, 99, 11), (91, 102, 92), (90, 103, 91), (92, 102, 99), (102, 100, 99), (91, 103, 102), (103, 104, 102), (102, 104, 100), (104, 101, 100), (90, 86, 103), (86, 85, 103), (103, 85, 104), (85, 84, 104), (104, 84, 101), (84, 9, 101), (99, 96, 11), (100, 105, 99), (101, 106, 100), (99, 105, 96), (105, 97, 96), (100, 106, 105), (106, 107, 105), (105, 107, 97), (107, 98, 97), (101, 83, 106), (83, 82, 106), (106, 82, 107), (82, 81, 107), (107, 81, 98), (81, 8, 98), (96, 93, 11), (97, 108, 96), (98, 109, 97), (96, 108, 93), (108, 94, 93), (97, 109, 108), (109, 110, 108), (108, 110, 94), (110, 95, 94), (98, 80, 109), (80, 79, 109), (109, 79, 110), (79, 78, 110), (110, 78, 95), (78, 7, 95), (93, 87, 11), (94, 111, 93), (95, 112, 94), (93, 111, 87), (111, 88, 87), (94, 112, 111), (112, 113, 111), (111, 113, 88), (113, 89, 88), (95, 77, 112), (77, 76, 112), (112, 76, 113), (76, 75, 113), (113, 75, 89), (75, 6, 89), (87, 92, 11), (88, 114, 87), (89, 115, 88), (87, 114, 92), (114, 91, 92), (88, 115, 114), (115, 116, 114), (114, 116, 91), (116, 90, 91), (89, 74, 115), (74, 73, 115), (115, 73, 116), (73, 72, 116), (116, 72, 90), (72, 10, 90), (47, 86, 10), (46, 117, 47), (45, 118, 46), (47, 117, 86), (117, 85, 86), (46, 118, 117), (118, 119, 117), (117, 119, 85), (119, 84, 85), (45, 68, 118), (68, 67, 118), (118, 67, 119), (67, 66, 119), (119, 66, 84), (66, 9, 84), (71, 83, 9), (70, 120, 71), (69, 121, 70), (71, 120, 83), (120, 82, 83), (70, 121, 120), (121, 122, 120), (120, 122, 82), (122, 81, 82), (69, 62, 121), (62, 61, 121), (121, 61, 122), (61, 60, 122), (122, 60, 81), (60, 8, 81), (65, 80, 8), (64, 123, 65), (63, 124, 64), (65, 123, 80), (123, 79, 80), (64, 124, 123), (124, 125, 123), (123, 125, 79), (125, 78, 79), (63, 56, 124), (56, 55, 124), (124, 55, 125), (55, 54, 125), (125, 54, 78), (54, 7, 78), (59, 77, 7), (58, 126, 59), (57, 127, 58), (59, 126, 77), (126, 76, 77), (58, 127, 126), (127, 128, 126), (126, 128, 76), (128, 75, 76), (57, 50, 127), (50, 49, 127), (127, 49, 128), (49, 48, 128), (128, 48, 75), (48, 6, 75), (53, 74, 6), (52, 129, 53), (51, 130, 52), (53, 129, 74), (129, 73, 74), (52, 130, 129), (130, 131, 129), (129, 131, 73), (131, 72, 73), (51, 44, 130), (44, 43, 130), (130, 43, 131), (43, 42, 131), (131, 42, 72), (42, 10, 72), (66, 71, 9), (67, 132, 66), (68, 133, 67), (66, 132, 71), (132, 70, 71), (67, 133, 132), (133, 134, 132), (132, 134, 70), (134, 69, 70), (68, 41, 133), (41, 40, 133), (133, 40, 134), (40, 39, 134), (134, 39, 69), (39, 4, 69), (60, 65, 8), (61, 135, 60), (62, 136, 61), (60, 135, 65), (135, 64, 65), (61, 136, 135), (136, 137, 135), (135, 137, 64), (137, 63, 64), (62, 38, 136), (38, 37, 136), (136, 37, 137), (37, 36, 137), (137, 36, 63), (36, 3, 63), (54, 59, 7), (55, 138, 54), (56, 139, 55), (54, 138, 59), (138, 58, 59), (55, 139, 138), (139, 140, 138), (138, 140, 58), (140, 57, 58), (56, 32, 139), (32, 31, 139), (139, 31, 140), (31, 30, 140), (140, 30, 57), (30, 2, 57), (48, 53, 6), (49, 141, 48), (50, 142, 49), (48, 141, 53), (141, 52, 53), (49, 142, 141), (142, 143, 141), (141, 143, 52), (143, 51, 52), (50, 20, 142), (20, 19, 142), (142, 19, 143), (19, 18, 143), (143, 18, 51), (18, 1, 51), (42, 47, 10), (43, 144, 42), (44, 145, 43), (42, 144, 47), (144, 46, 47), (43, 145, 144), (145, 146, 144), (144, 146, 46), (146, 45, 46), (44, 23, 145), (23, 22, 145), (145, 22, 146), (22, 21, 146), (146, 21, 45), (21, 5, 45), (26, 41, 5), (25, 147, 26), (24, 148, 25), (26, 147, 41), (147, 40, 41), (25, 148, 147), (148, 149, 147), (147, 149, 40), (149, 39, 40), (24, 35, 148), (35, 34, 148), (148, 34, 149), (34, 33, 149), (149, 33, 39), (33, 4, 39), (33, 38, 4), (34, 150, 33), (35, 151, 34), (33, 150, 38), (150, 37, 38), (34, 151, 150), (151, 152, 150), (150, 152, 37), (152, 36, 37), (35, 29, 151), (29, 28, 151), (151, 28, 152), (28, 27, 152), (152, 27, 36), (27, 3, 36), (27, 32, 3), (28, 153, 27), (29, 154, 28), (27, 153, 32), (153, 31, 32), (28, 154, 153), (154, 155, 153), (153, 155, 31), (155, 30, 31), (29, 14, 154), (14, 13, 154), (154, 13, 155), (13, 12, 155), (155, 12, 30), (12, 2, 30), (21, 26, 5), (22, 156, 21), (23, 157, 22), (21, 156, 26), (156, 25, 26), (22, 157, 156), (157, 158, 156), (156, 158, 25), (158, 24, 25), (23, 17, 157), (17, 16, 157), (157, 16, 158), (16, 15, 158), (158, 15, 24), (15, 0, 24), (12, 20, 2), (13, 159, 12), (14, 160, 13), (12, 159, 20), (159, 19, 20), (13, 160, 159), (160, 161, 159), (159, 161, 19), (161, 18, 19), (14, 15, 160), (15, 16, 160), (160, 16, 161), (16, 17, 161), (161, 17, 18), (17, 1, 18)])
_uv = me_icosphere.uv_layers.new(name='UVMap')
_uv.uv.foreach_set('vector', [0.8182, 0.0, 0.7955, 0.03937, 0.8409, 0.03937, 0.7273, 0.1575, 0.7045, 0.1181, 0.6818, 0.1575, 0.09091, 0.0, 0.06818, 0.03937, 0.1136, 0.03937, 0.2727, 0.0, 0.25, 0.03937, 0.2955, 0.03937, 0.4545, 0.0, 0.4318, 0.03937, 0.4773, 0.03937, 0.7273, 0.1575, 0.6818, 0.1575, 0.7045, 0.1968, 0.9091, 0.1575, 0.8636, 0.1575, 0.8864, 0.1968, 0.1818, 0.1575, 0.1364, 0.1575, 0.1591, 0.1968, 0.3636, 0.1575, 0.3182, 0.1575, 0.3409, 0.1968, 0.5455, 0.1575, 0.5, 0.1575, 0.5227, 0.1968, 0.7273, 0.1575, 0.7045, 0.1968, 0.75, 0.1968, 0.9091, 0.1575, 0.8864, 0.1968, 0.9318, 0.1968, 0.1818, 0.1575, 0.1591, 0.1968, 0.2045, 0.1968, 0.3636, 0.1575, 0.3409, 0.1968, 0.3864, 0.1968, 0.5455, 0.1575, 0.5227, 0.1968, 0.5682, 0.1968, 0.8182, 0.3149, 0.7727, 0.3149, 0.7955, 0.3543, 1.0, 0.3149, 0.9545, 0.3149, 0.9773, 0.3543, 0.2727, 0.3149, 0.2273, 0.3149, 0.25, 0.3543, 0.4545, 0.3149, 0.4091, 0.3149, 0.4318, 0.3543, 0.6364, 0.3149, 0.5909, 0.3149, 0.6136, 0.3543, 0.5682, 0.433, 0.5227, 0.433, 0.5455, 0.4724, 0.5909, 0.3937, 0.5455, 0.3937, 0.5682, 0.433, 0.6136, 0.3543, 0.5682, 0.3543, 0.5909, 0.3937, 0.5682, 0.433, 0.5455, 0.3937, 0.5227, 0.433, 0.5455, 0.3937, 0.5, 0.3937, 0.5227, 0.433, 0.5909, 0.3937, 0.5682, 0.3543, 0.5455, 0.3937, 0.5682, 0.3543, 0.5227, 0.3543, 0.5455, 0.3937, 0.5455, 0.3937, 0.5227, 0.3543, 0.5, 0.3937, 0.5227, 0.3543, 0.4773, 0.3543, 0.5, 0.3937, 0.6136, 0.3543, 0.5909, 0.3149, 0.5682, 0.3543, 0.5909, 0.3149, 0.5455, 0.3149, 0.5682, 0.3543, 0.5682, 0.3543, 0.5455, 0.3149, 0.5227, 0.3543, 0.5455, 0.3149, 0.5, 0.3149, 0.5227, 0.3543, 0.5227, 0.3543, 0.5, 0.3149, 0.4773, 0.3543, 0.5, 0.3149, 0.4545, 0.3149, 0.4773, 0.3543, 0.3864, 0.433, 0.3409, 0.433, 0.3636, 0.4724, 0.4091, 0.3937, 0.3636, 0.3937, 0.3864, 0.433, 0.4318, 0.3543, 0.3864, 0.3543, 0.4091, 0.3937, 0.3864, 0.433, 0.3636, 0.3937, 0.3409, 0.433, 0.3636, 0.3937, 0.3182, 0.3937, 0.3409, 0.433, 0.4091, 0.3937, 0.3864, 0.3543, 0.3636, 0.3937, 0.3864, 0.3543, 0.3409, 0.3543, 0.3636, 0.3937, 0.3636, 0.3937, 0.3409, 0.3543, 0.3182, 0.3937, 0.3409, 0.3543, 0.2955, 0.3543, 0.3182, 0.3937, 0.4318, 0.3543, 0.4091, 0.3149, 0.3864, 0.3543, 0.4091, 0.3149, 0.3636, 0.3149, 0.3864, 0.3543, 0.3864, 0.3543, 0.3636, 0.3149, 0.3409, 0.3543, 0.3636, 0.3149, 0.3182, 0.3149, 0.3409, 0.3543, 0.3409, 0.3543, 0.3182, 0.3149, 0.2955, 0.3543, 0.3182, 0.3149, 0.2727, 0.3149, 0.2955, 0.3543, 0.2045, 0.433, 0.1591, 0.433, 0.1818, 0.4724, 0.2273, 0.3937, 0.1818, 0.3937, 0.2045, 0.433, 0.25, 0.3543, 0.2045, 0.3543, 0.2273, 0.3937, 0.2045, 0.433, 0.1818, 0.3937, 0.1591, 0.433, 0.1818, 0.3937, 0.1364, 0.3937, 0.1591, 0.433, 0.2273, 0.3937, 0.2045, 0.3543, 0.1818, 0.3937, 0.2045, 0.3543, 0.1591, 0.3543, 0.1818, 0.3937, 0.1818, 0.3937, 0.1591, 0.3543, 0.1364, 0.3937, 0.1591, 0.3543, 0.1136, 0.3543, 0.1364, 0.3937, 0.25, 0.3543, 0.2273, 0.3149, 0.2045, 0.3543, 0.2273, 0.3149, 0.1818, 0.3149, 0.2045, 0.3543, 0.2045, 0.3543, 0.1818, 0.3149, 0.1591, 0.3543, 0.1818, 0.3149, 0.1364, 0.3149, 0.1591, 0.3543, 0.1591, 0.3543, 0.1364, 0.3149, 0.1136, 0.3543, 0.1364, 0.3149, 0.09091, 0.3149, 0.1136, 0.3543, 0.9318, 0.433, 0.8864, 0.433, 0.9091, 0.4724, 0.9545, 0.3937, 0.9091, 0.3937, 0.9318, 0.433, 0.9773, 0.3543, 0.9318, 0.3543, 0.9545, 0.3937, 0.9318, 0.433, 0.9091, 0.3937, 0.8864, 0.433, 0.9091, 0.3937, 0.8636, 0.3937, 0.8864, 0.433, 0.9545, 0.3937, 0.9318, 0.3543, 0.9091, 0.3937, 0.9318, 0.3543, 0.8864, 0.3543, 0.9091, 0.3937, 0.9091, 0.3937, 0.8864, 0.3543, 0.8636, 0.3937, 0.8864, 0.3543, 0.8409, 0.3543, 0.8636, 0.3937, 0.9773, 0.3543, 0.9545, 0.3149, 0.9318, 0.3543, 0.9545, 0.3149, 0.9091, 0.3149, 0.9318, 0.3543, 0.9318, 0.3543, 0.9091, 0.3149, 0.8864, 0.3543, 0.9091, 0.3149, 0.8636, 0.3149, 0.8864, 0.3543, 0.8864, 0.3543, 0.8636, 0.3149, 0.8409, 0.3543, 0.8636, 0.3149, 0.8182, 0.3149, 0.8409, 0.3543, 0.75, 0.433, 0.7045, 0.433, 0.7273, 0.4724, 0.7727, 0.3937, 0.7273, 0.3937, 0.75, 0.433, 0.7955, 0.3543, 0.75, 0.3543, 0.7727, 0.3937, 0.75, 0.433, 0.7273, 0.3937, 0.7045, 0.433, 0.7273, 0.3937, 0.6818, 0.3937, 0.7045, 0.433, 0.7727, 0.3937, 0.75, 0.3543, 0.7273, 0.3937, 0.75, 0.3543, 0.7045, 0.3543, 0.7273, 0.3937, 0.7273, 0.3937, 0.7045, 0.3543, 0.6818, 0.3937, 0.7045, 0.3543, 0.6591, 0.3543, 0.6818, 0.3937, 0.7955, 0.3543, 0.7727, 0.3149, 0.75, 0.3543, 0.7727, 0.3149, 0.7273, 0.3149, 0.75, 0.3543, 0.75, 0.3543, 0.7273, 0.3149, 0.7045, 0.3543, 0.7273, 0.3149, 0.6818, 0.3149, 0.7045, 0.3543, 0.7045, 0.3543, 0.6818, 0.3149, 0.6591, 0.3543, 0.6818, 0.3149, 0.6364, 0.3149, 0.6591, 0.3543, 0.6136, 0.2756, 0.5909, 0.3149, 0.6364, 0.3149, 0.5909, 0.2362, 0.5682, 0.2756, 0.6136, 0.2756, 0.5682, 0.1968, 0.5455, 0.2362, 0.5909, 0.2362, 0.6136, 0.2756, 0.5682, 0.2756, 0.5909, 0.3149, 0.5682, 0.2756, 0.5455, 0.3149, 0.5909, 0.3149, 0.5909, 0.2362, 0.5455, 0.2362, 0.5682, 0.2756, 0.5455, 0.2362, 0.5227, 0.2756, 0.5682, 0.2756, 0.5682, 0.2756, 0.5227, 0.2756, 0.5455, 0.3149, 0.5227, 0.2756, 0.5, 0.3149, 0.5455, 0.3149, 0.5682, 0.1968, 0.5227, 0.1968, 0.5455, 0.2362, 0.5227, 0.1968, 0.5, 0.2362, 0.5455, 0.2362, 0.5455, 0.2362, 0.5, 0.2362, 0.5227, 0.2756, 0.5, 0.2362, 0.4773, 0.2756, 0.5227, 0.2756, 0.5227, 0.2756, 0.4773, 0.2756, 0.5, 0.3149, 0.4773, 0.2756, 0.4545, 0.3149, 0.5, 0.3149, 0.4318, 0.2756, 0.4091, 0.3149, 0.4545, 0.3149, 0.4091, 0.2362, 0.3864, 0.2756, 0.4318, 0.2756, 0.3864, 0.1968, 0.3636, 0.2362, 0.4091, 0.2362, 0.4318, 0.2756, 0.3864, 0.2756, 0.4091, 0.3149, 0.3864, 0.2756, 0.3636, 0.3149, 0.4091, 0.3149, 0.4091, 0.2362, 0.3636, 0.2362, 0.3864, 0.2756, 0.3636, 0.2362, 0.3409, 0.2756, 0.3864, 0.2756, 0.3864, 0.2756, 0.3409, 0.2756, 0.3636, 0.3149, 0.3409, 0.2756, 0.3182, 0.3149, 0.3636, 0.3149, 0.3864, 0.1968, 0.3409, 0.1968, 0.3636, 0.2362, 0.3409, 0.1968, 0.3182, 0.2362, 0.3636, 0.2362, 0.3636, 0.2362, 0.3182, 0.2362, 0.3409, 0.2756, 0.3182, 0.2362, 0.2955, 0.2756, 0.3409, 0.2756, 0.3409, 0.2756, 0.2955, 0.2756, 0.3182, 0.3149, 0.2955, 0.2756, 0.2727, 0.3149, 0.3182, 0.3149, 0.25, 0.2756, 0.2273, 0.3149, 0.2727, 0.3149, 0.2273, 0.2362, 0.2045, 0.2756, 0.25, 0.2756, 0.2045, 0.1968, 0.1818, 0.2362, 0.2273, 0.2362, 0.25, 0.2756, 0.2045, 0.2756, 0.2273, 0.3149, 0.2045, 0.2756, 0.1818, 0.3149, 0.2273, 0.3149, 0.2273, 0.2362, 0.1818, 0.2362, 0.2045, 0.2756, 0.1818, 0.2362, 0.1591, 0.2756, 0.2045, 0.2756, 0.2045, 0.2756, 0.1591, 0.2756, 0.1818, 0.3149, 0.1591, 0.2756, 0.1364, 0.3149, 0.1818, 0.3149, 0.2045, 0.1968, 0.1591, 0.1968, 0.1818, 0.2362, 0.1591, 0.1968, 0.1364, 0.2362, 0.1818, 0.2362, 0.1818, 0.2362, 0.1364, 0.2362, 0.1591, 0.2756, 0.1364, 0.2362, 0.1136, 0.2756, 0.1591, 0.2756, 0.1591, 0.2756, 0.1136, 0.2756, 0.1364, 0.3149, 0.1136, 0.2756, 0.09091, 0.3149, 0.1364, 0.3149, 0.9773, 0.2756, 0.9545, 0.3149, 1.0, 0.3149, 0.9545, 0.2362, 0.9318, 0.2756, 0.9773, 0.2756, 0.9318, 0.1968, 0.9091, 0.2362, 0.9545, 0.2362, 0.9773, 0.2756, 0.9318, 0.2756, 0.9545, 0.3149, 0.9318, 0.2756, 0.9091, 0.3149, 0.9545, 0.3149, 0.9545, 0.2362, 0.9091, 0.2362, 0.9318, 0.2756, 0.9091, 0.2362, 0.8864, 0.2756, 0.9318, 0.2756, 0.9318, 0.2756, 0.8864, 0.2756, 0.9091, 0.3149, 0.8864, 0.2756, 0.8636, 0.3149, 0.9091, 0.3149, 0.9318, 0.1968, 0.8864, 0.1968, 0.9091, 0.2362, 0.8864, 0.1968, 0.8636, 0.2362, 0.9091, 0.2362, 0.9091, 0.2362, 0.8636, 0.2362, 0.8864, 0.2756, 0.8636, 0.2362, 0.8409, 0.2756, 0.8864, 0.2756, 0.8864, 0.2756, 0.8409, 0.2756, 0.8636, 0.3149, 0.8409, 0.2756, 0.8182, 0.3149, 0.8636, 0.3149, 0.7955, 0.2756, 0.7727, 0.3149, 0.8182, 0.3149, 0.7727, 0.2362, 0.75, 0.2756, 0.7955, 0.2756, 0.75, 0.1968, 0.7273, 0.2362, 0.7727, 0.2362, 0.7955, 0.2756, 0.75, 0.2756, 0.7727, 0.3149, 0.75, 0.2756, 0.7273, 0.3149, 0.7727, 0.3149, 0.7727, 0.2362, 0.7273, 0.2362, 0.75, 0.2756, 0.7273, 0.2362, 0.7045, 0.2756, 0.75, 0.2756, 0.75, 0.2756, 0.7045, 0.2756, 0.7273, 0.3149, 0.7045, 0.2756, 0.6818, 0.3149, 0.7273, 0.3149, 0.75, 0.1968, 0.7045, 0.1968, 0.7273, 0.2362, 0.7045, 0.1968, 0.6818, 0.2362, 0.7273, 0.2362, 0.7273, 0.2362, 0.6818, 0.2362, 0.7045, 0.2756, 0.6818, 0.2362, 0.6591, 0.2756, 0.7045, 0.2756, 0.7045, 0.2756, 0.6591, 0.2756, 0.6818, 0.3149, 0.6591, 0.2756, 0.6364, 0.3149, 0.6818, 0.3149, 0.4773, 0.2756, 0.4318, 0.2756, 0.4545, 0.3149, 0.5, 0.2362, 0.4545, 0.2362, 0.4773, 0.2756, 0.5227, 0.1968, 0.4773, 0.1968, 0.5, 0.2362, 0.4773, 0.2756, 0.4545, 0.2362, 0.4318, 0.2756, 0.4545, 0.2362, 0.4091, 0.2362, 0.4318, 0.2756, 0.5, 0.2362, 0.4773, 0.1968, 0.4545, 0.2362, 0.4773, 0.1968, 0.4318, 0.1968, 0.4545, 0.2362, 0.4545, 0.2362, 0.4318, 0.1968, 0.4091, 0.2362, 0.4318, 0.1968, 0.3864, 0.1968, 0.4091, 0.2362, 0.5227, 0.1968, 0.5, 0.1575, 0.4773, 0.1968, 0.5, 0.1575, 0.4545, 0.1575, 0.4773, 0.1968, 0.4773, 0.1968, 0.4545, 0.1575, 0.4318, 0.1968, 0.4545, 0.1575, 0.4091, 0.1575, 0.4318, 0.1968, 0.4318, 0.1968, 0.4091, 0.1575, 0.3864, 0.1968, 0.4091, 0.1575, 0.3636, 0.1575, 0.3864, 0.1968, 0.2955, 0.2756, 0.25, 0.2756, 0.2727, 0.3149, 0.3182, 0.2362, 0.2727, 0.2362, 0.2955, 0.2756, 0.3409, 0.1968, 0.2955, 0.1968, 0.3182, 0.2362, 0.2955, 0.2756, 0.2727, 0.2362, 0.25, 0.2756, 0.2727, 0.2362, 0.2273, 0.2362, 0.25, 0.2756, 0.3182, 0.2362, 0.2955, 0.1968, 0.2727, 0.2362, 0.2955, 0.1968, 0.25, 0.1968, 0.2727, 0.2362, 0.2727, 0.2362, 0.25, 0.1968, 0.2273, 0.2362, 0.25, 0.1968, 0.2045, 0.1968, 0.2273, 0.2362, 0.3409, 0.1968, 0.3182, 0.1575, 0.2955, 0.1968, 0.3182, 0.1575, 0.2727, 0.1575, 0.2955, 0.1968, 0.2955, 0.1968, 0.2727, 0.1575, 0.25, 0.1968, 0.2727, 0.1575, 0.2273, 0.1575, 0.25, 0.1968, 0.25, 0.1968, 0.2273, 0.1575, 0.2045, 0.1968, 0.2273, 0.1575, 0.1818, 0.1575, 0.2045, 0.1968, 0.1136, 0.2756, 0.06818, 0.2756, 0.09091, 0.3149, 0.1364, 0.2362, 0.09091, 0.2362, 0.1136, 0.2756, 0.1591, 0.1968, 0.1136, 0.1968, 0.1364, 0.2362, 0.1136, 0.2756, 0.09091, 0.2362, 0.06818, 0.2756, 0.09091, 0.2362, 0.04545, 0.2362, 0.06818, 0.2756, 0.1364, 0.2362, 0.1136, 0.1968, 0.09091, 0.2362, 0.1136, 0.1968, 0.06818, 0.1968, 0.09091, 0.2362, 0.09091, 0.2362, 0.06818, 0.1968, 0.04545, 0.2362, 0.06818, 0.1968, 0.02273, 0.1968, 0.04545, 0.2362, 0.1591, 0.1968, 0.1364, 0.1575, 0.1136, 0.1968, 0.1364, 0.1575, 0.09091, 0.1575, 0.1136, 0.1968, 0.1136, 0.1968, 0.09091, 0.1575, 0.06818, 0.1968, 0.09091, 0.1575, 0.04545, 0.1575, 0.06818, 0.1968, 0.06818, 0.1968, 0.04545, 0.1575, 0.02273, 0.1968, 0.04545, 0.1575, 0.0, 0.1575, 0.02273, 0.1968, 0.8409, 0.2756, 0.7955, 0.2756, 0.8182, 0.3149, 0.8636, 0.2362, 0.8182, 0.2362, 0.8409, 0.2756, 0.8864, 0.1968, 0.8409, 0.1968, 0.8636, 0.2362, 0.8409, 0.2756, 0.8182, 0.2362, 0.7955, 0.2756, 0.8182, 0.2362, 0.7727, 0.2362, 0.7955, 0.2756, 0.8636, 0.2362, 0.8409, 0.1968, 0.8182, 0.2362, 0.8409, 0.1968, 0.7955, 0.1968, 0.8182, 0.2362, 0.8182, 0.2362, 0.7955, 0.1968, 0.7727, 0.2362, 0.7955, 0.1968, 0.75, 0.1968, 0.7727, 0.2362, 0.8864, 0.1968, 0.8636, 0.1575, 0.8409, 0.1968, 0.8636, 0.1575, 0.8182, 0.1575, 0.8409, 0.1968, 0.8409, 0.1968, 0.8182, 0.1575, 0.7955, 0.1968, 0.8182, 0.1575, 0.7727, 0.1575, 0.7955, 0.1968, 0.7955, 0.1968, 0.7727, 0.1575, 0.75, 0.1968, 0.7727, 0.1575, 0.7273, 0.1575, 0.75, 0.1968, 0.6591, 0.2756, 0.6136, 0.2756, 0.6364, 0.3149, 0.6818, 0.2362, 0.6364, 0.2362, 0.6591, 0.2756, 0.7045, 0.1968, 0.6591, 0.1968, 0.6818, 0.2362, 0.6591, 0.2756, 0.6364, 0.2362, 0.6136, 0.2756, 0.6364, 0.2362, 0.5909, 0.2362, 0.6136, 0.2756, 0.6818, 0.2362, 0.6591, 0.1968, 0.6364, 0.2362, 0.6591, 0.1968, 0.6136, 0.1968, 0.6364, 0.2362, 0.6364, 0.2362, 0.6136, 0.1968, 0.5909, 0.2362, 0.6136, 0.1968, 0.5682, 0.1968, 0.5909, 0.2362, 0.7045, 0.1968, 0.6818, 0.1575, 0.6591, 0.1968, 0.6818, 0.1575, 0.6364, 0.1575, 0.6591, 0.1968, 0.6591, 0.1968, 0.6364, 0.1575, 0.6136, 0.1968, 0.6364, 0.1575, 0.5909, 0.1575, 0.6136, 0.1968, 0.6136, 0.1968, 0.5909, 0.1575, 0.5682, 0.1968, 0.5909, 0.1575, 0.5455, 0.1575, 0.5682, 0.1968, 0.5227, 0.1181, 0.5, 0.1575, 0.5455, 0.1575, 0.5, 0.07873, 0.4773, 0.1181, 0.5227, 0.1181, 0.4773, 0.03937, 0.4545, 0.07873, 0.5, 0.07873, 0.5227, 0.1181, 0.4773, 0.1181, 0.5, 0.1575, 0.4773, 0.1181, 0.4545, 0.1575, 0.5, 0.1575, 0.5, 0.07873, 0.4545, 0.07873, 0.4773, 0.1181, 0.4545, 0.07873, 0.4318, 0.1181, 0.4773, 0.1181, 0.4773, 0.1181, 0.4318, 0.1181, 0.4545, 0.1575, 0.4318, 0.1181, 0.4091, 0.1575, 0.4545, 0.1575, 0.4773, 0.03937, 0.4318, 0.03937, 0.4545, 0.07873, 0.4318, 0.03937, 0.4091, 0.07873, 0.4545, 0.07873, 0.4545, 0.07873, 0.4091, 0.07873, 0.4318, 0.1181, 0.4091, 0.07873, 0.3864, 0.1181, 0.4318, 0.1181, 0.4318, 0.1181, 0.3864, 0.1181, 0.4091, 0.1575, 0.3864, 0.1181, 0.3636, 0.1575, 0.4091, 0.1575, 0.3409, 0.1181, 0.3182, 0.1575, 0.3636, 0.1575, 0.3182, 0.07873, 0.2955, 0.1181, 0.3409, 0.1181, 0.2955, 0.03937, 0.2727, 0.07873, 0.3182, 0.07873, 0.3409, 0.1181, 0.2955, 0.1181, 0.3182, 0.1575, 0.2955, 0.1181, 0.2727, 0.1575, 0.3182, 0.1575, 0.3182, 0.07873, 0.2727, 0.07873, 0.2955, 0.1181, 0.2727, 0.07873, 0.25, 0.1181, 0.2955, 0.1181, 0.2955, 0.1181, 0.25, 0.1181, 0.2727, 0.1575, 0.25, 0.1181, 0.2273, 0.1575, 0.2727, 0.1575, 0.2955, 0.03937, 0.25, 0.03937, 0.2727, 0.07873, 0.25, 0.03937, 0.2273, 0.07873, 0.2727, 0.07873, 0.2727, 0.07873, 0.2273, 0.07873, 0.25, 0.1181, 0.2273, 0.07873, 0.2045, 0.1181, 0.25, 0.1181, 0.25, 0.1181, 0.2045, 0.1181, 0.2273, 0.1575, 0.2045, 0.1181, 0.1818, 0.1575, 0.2273, 0.1575, 0.1591, 0.1181, 0.1364, 0.1575, 0.1818, 0.1575, 0.1364, 0.07873, 0.1136, 0.1181, 0.1591, 0.1181, 0.1136, 0.03937, 0.09091, 0.07873, 0.1364, 0.07873, 0.1591, 0.1181, 0.1136, 0.1181, 0.1364, 0.1575, 0.1136, 0.1181, 0.09091, 0.1575, 0.1364, 0.1575, 0.1364, 0.07873, 0.09091, 0.07873, 0.1136, 0.1181, 0.09091, 0.07873, 0.06818, 0.1181, 0.1136, 0.1181, 0.1136, 0.1181, 0.06818, 0.1181, 0.09091, 0.1575, 0.06818, 0.1181, 0.04545, 0.1575, 0.09091, 0.1575, 0.1136, 0.03937, 0.06818, 0.03937, 0.09091, 0.07873, 0.06818, 0.03937, 0.04545, 0.07873, 0.09091, 0.07873, 0.09091, 0.07873, 0.04545, 0.07873, 0.06818, 0.1181, 0.04545, 0.07873, 0.02273, 0.1181, 0.06818, 0.1181, 0.06818, 0.1181, 0.02273, 0.1181, 0.04545, 0.1575, 0.02273, 0.1181, 0.0, 0.1575, 0.04545, 0.1575, 0.5909, 0.1575, 0.5682, 0.1181, 0.5455, 0.1575, 0.6364, 0.1575, 0.6136, 0.1181, 0.5909, 0.1575, 0.6818, 0.1575, 0.6591, 0.1181, 0.6364, 0.1575, 0.5909, 0.1575, 0.6136, 0.1181, 0.5682, 0.1181, 0.6136, 0.1181, 0.5909, 0.07873, 0.5682, 0.1181, 0.6364, 0.1575, 0.6591, 0.1181, 0.6136, 0.1181, 0.6591, 0.1181, 0.6364, 0.07873, 0.6136, 0.1181, 0.6136, 0.1181, 0.6364, 0.07873, 0.5909, 0.07873, 0.6364, 0.07873, 0.6136, 0.03937, 0.5909, 0.07873, 0.6818, 0.1575, 0.7045, 0.1181, 0.6591, 0.1181, 0.7045, 0.1181, 0.6818, 0.07873, 0.6591, 0.1181, 0.6591, 0.1181, 0.6818, 0.07873, 0.6364, 0.07873, 0.6818, 0.07873, 0.6591, 0.03937, 0.6364, 0.07873, 0.6364, 0.07873, 0.6591, 0.03937, 0.6136, 0.03937, 0.6591, 0.03937, 0.6364, 0.0, 0.6136, 0.03937, 0.8864, 0.1181, 0.8636, 0.1575, 0.9091, 0.1575, 0.8636, 0.07873, 0.8409, 0.1181, 0.8864, 0.1181, 0.8409, 0.03937, 0.8182, 0.07873, 0.8636, 0.07873, 0.8864, 0.1181, 0.8409, 0.1181, 0.8636, 0.1575, 0.8409, 0.1181, 0.8182, 0.1575, 0.8636, 0.1575, 0.8636, 0.07873, 0.8182, 0.07873, 0.8409, 0.1181, 0.8182, 0.07873, 0.7955, 0.1181, 0.8409, 0.1181, 0.8409, 0.1181, 0.7955, 0.1181, 0.8182, 0.1575, 0.7955, 0.1181, 0.7727, 0.1575, 0.8182, 0.1575, 0.8409, 0.03937, 0.7955, 0.03937, 0.8182, 0.07873, 0.7955, 0.03937, 0.7727, 0.07873, 0.8182, 0.07873, 0.8182, 0.07873, 0.7727, 0.07873, 0.7955, 0.1181, 0.7727, 0.07873, 0.75, 0.1181, 0.7955, 0.1181, 0.7955, 0.1181, 0.75, 0.1181, 0.7727, 0.1575, 0.75, 0.1181, 0.7273, 0.1575, 0.7727, 0.1575])
me_icosphere.use_remesh_preserve_volume = False
me_icosphere.use_remesh_preserve_attributes = False
me_icosphere.use_mirror_vertex_groups = False
me_icosphere.update()

# ---- objects
ob_cube = bpy.data.objects.new('Cube', me_cube)
ob_icosphere = bpy.data.objects.new('Icosphere', me_icosphere)

# ---- transforms, parenting, visibility, modifiers, constraints
ob_cube.location = (0.0, 0.0, 0.0)
ob_cube.lock_rotations_4d = False
ob_cube.empty_display_type = 'ARROWS'
ob_cube.lineart.crease_threshold = 0.0
ob_icosphere.location = (0.6304, 6.094, 5.254)
ob_icosphere.scale = (0.4026, 0.4026, 0.4026)
ob_icosphere.lineart.crease_threshold = 0.0

# ---- collection membership
col_collection.objects.link(ob_cube)
col_collection.objects.link(ob_icosphere)

# ---- scene / render settings (as saved in the file)
scene.frame_start = 1; scene.frame_end = 250; scene.frame_set(1)
scene.render.engine = 'BLENDER_EEVEE_NEXT'
scene.cycles.use_denoising = False
scene.cycles.samples = 128
scene.cycles.sampling_pattern = 'TABULATED_SOBOL'
scene.cycles.use_adaptive_sampling = False
scene.cycles.use_light_tree = False
scene.view_settings.view_transform = 'Filmic'
bpy.context.view_layer.update()

# ---- added for rendering (the .blend has no active camera and no usable light): camera, sun
cam_auto = bpy.data.cameras.new('AutoCamera')
cam_auto.lens = 50.0
cam_auto.sensor_width = 36.0
cam_auto.clip_end = 1000.0
ob_auto_camera = bpy.data.objects.new('AutoCamera', cam_auto)
scene.collection.objects.link(ob_auto_camera)
ob_auto_camera.location = (13.7463, -13.6846, 16.2787)
ob_auto_camera.rotation_euler = (1.09748, -7.21219e-08, 0.694738)
scene.camera = ob_auto_camera
light_auto_sun = bpy.data.lights.new('AutoSun', 'SUN')
light_auto_sun.energy = 3.0
light_auto_sun.angle = 0.0523599
ob_auto_sun = bpy.data.objects.new('AutoSun', light_auto_sun)
scene.collection.objects.link(ob_auto_sun)
ob_auto_sun.rotation_euler = (0.872665, 0.174533, 0.523599)
bpy.context.view_layer.update()
